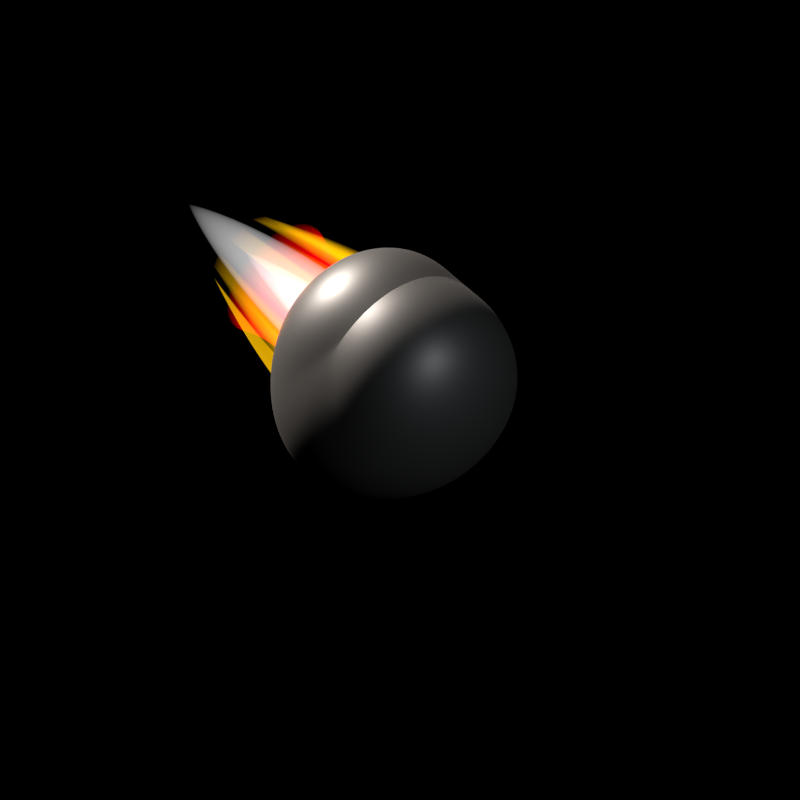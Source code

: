 # Source: Mass_Driven_Asteroid.blend  (saved by Blender 3.0.42; exported with 4.5.12 LTS)
import bpy
from mathutils import Matrix  # noqa: F401  (used for matrix-valued properties, if any)

bpy.ops.wm.read_factory_settings(use_empty=True)
scene = bpy.context.scene
scene.name = 'Scene'

# ---- collections
col_outfit_camera = bpy.data.collections.new('Outfit Camera'); scene.collection.children.link(col_outfit_camera)
col_top_camera = bpy.data.collections.new('Top Camera'); scene.collection.children.link(col_top_camera)
col_nova_camera = bpy.data.collections.new('Nova Camera'); scene.collection.children.link(col_nova_camera)
col_outfit = bpy.data.collections.new('Outfit'); scene.collection.children.link(col_outfit)

# ---- materials (node trees are filled in below, after node groups)
mat_material = bpy.data.materials.new('Material')
mat_bullet = bpy.data.materials.new('Bullet')
mat_bullet.diffuse_color = (0.2738, 0.2423, 0.2158, 1.0)
mat_inner_glow = bpy.data.materials.new('Inner Glow')
mat_red_glow_002 = bpy.data.materials.new('Red Glow.002')
mat_red_glow_002.diffuse_color = (0.5711, 0.0, 0.001518, 1.0)
mat_inner_glow_001 = bpy.data.materials.new('Inner Glow.001')
mat_red_glow_001 = bpy.data.materials.new('Red Glow.001')
mat_red_glow_001.diffuse_color = (1.0, 0.5333, 0.002125, 1.0)
mat_red_glow = bpy.data.materials.new('Red Glow')
mat_red_glow.diffuse_color = (0.9911, 0.0, 0.1119, 1.0)

# ---- node groups
ng_auto_smooth = bpy.data.node_groups.new('Auto Smooth', 'GeometryNodeTree')
_s = ng_auto_smooth.interface.new_socket(name='Geometry', in_out='OUTPUT', socket_type='NodeSocketGeometry')
_s = ng_auto_smooth.interface.new_socket(name='Geometry', in_out='INPUT', socket_type='NodeSocketGeometry')
_s = ng_auto_smooth.interface.new_socket(name='Angle', in_out='INPUT', socket_type='NodeSocketFloat')
_s.subtype = 'ANGLE'
_s.min_value = 0.0
_s.max_value = 3.142
ng_auto_smooth.is_modifier = True
_N = ng_auto_smooth.nodes; _L = ng_auto_smooth.links
n0 = _N.new('NodeGroupOutput'); n0.name = 'Group Output'; n0.location = (480, -100)
n1 = _N.new('NodeGroupInput'); n1.name = 'Group Input'; n1.location = (-420, -300)
n2 = _N.new('NodeGroupInput'); n2.name = 'Group Input.001'; n2.location = (-60, -100)
n3 = _N.new('GeometryNodeSetShadeSmooth'); n3.name = 'Set Shade Smooth'; n3.location = (120, -100)
n3.domain = 'EDGE'
n4 = _N.new('GeometryNodeSetShadeSmooth'); n4.name = 'Set Shade Smooth.001'; n4.location = (300, -100)
n5 = _N.new('GeometryNodeInputMeshEdgeAngle'); n5.name = 'Edge Angle'; n5.location = (-420, -220)
n6 = _N.new('GeometryNodeInputEdgeSmooth'); n6.name = 'Is Edge Smooth'; n6.location = (-60, -160)
n7 = _N.new('GeometryNodeInputShadeSmooth'); n7.name = 'Is Face Smooth'; n7.location = (-240, -340)
n8 = _N.new('FunctionNodeBooleanMath'); n8.name = 'Boolean Math'; n8.location = (-60, -220)
n9 = _N.new('FunctionNodeCompare'); n9.name = 'Compare'; n9.location = (-240, -180)
n9.operation = 'LESS_EQUAL'
_L.new(n5.outputs[0], n9.inputs[0])
_L.new(n4.outputs[0], n0.inputs[0])
_L.new(n1.outputs[1], n9.inputs[1])
_L.new(n9.outputs[0], n8.inputs[0])
_L.new(n7.outputs[0], n8.inputs[1])
_L.new(n2.outputs[0], n3.inputs[0])
_L.new(n6.outputs[0], n3.inputs[1])
_L.new(n3.outputs[0], n4.inputs[0])
_L.new(n8.outputs[0], n3.inputs[2])
n0.is_active_output = True

# ---- material node trees
mat_material.use_nodes = True; mat_material.node_tree.nodes.clear()
_N = mat_material.node_tree.nodes; _L = mat_material.node_tree.links
n0 = _N.new('ShaderNodeOutputMaterial'); n0.name = 'Material Output'; n0.location = (300, 300)
n1 = _N.new('ShaderNodeEmission'); n1.name = 'Emission'; n1.location = (10, 300)
n1.inputs[1].default_value = 0.5
_L.new(n1.outputs[0], n0.inputs[0])
n0.is_active_output = True
mat_bullet.use_nodes = True; mat_bullet.node_tree.nodes.clear()
_N = mat_bullet.node_tree.nodes; _L = mat_bullet.node_tree.links
n0 = _N.new('ShaderNodeOutputMaterial'); n0.name = 'Material Output'; n0.location = (300, 300)
n1 = _N.new('ShaderNodeBsdfPrincipled'); n1.name = 'Principled BSDF'; n1.location = (10, 300)
n1.distribution = 'GGX'
n1.subsurface_method = 'BURLEY'
n1.inputs[0].default_value = (0.2747, 0.2423, 0.2159, 1.0)
n1.inputs[1].default_value = 0.7
n1.inputs[3].default_value = 1.45
n1.inputs[27].default_value = (0.0, 0.0, 0.0, 1.0)
n1.inputs[28].default_value = 1.0
_L.new(n1.outputs[0], n0.inputs[0])
n0.is_active_output = True
mat_inner_glow.use_nodes = True; mat_inner_glow.node_tree.nodes.clear()
_N = mat_inner_glow.node_tree.nodes; _L = mat_inner_glow.node_tree.links
n0 = _N.new('ShaderNodeOutputMaterial'); n0.name = 'Material Output'; n0.location = (337, 300)
n1 = _N.new('ShaderNodeEmission'); n1.name = 'Emission'; n1.location = (-87, 262)
n1.inputs[1].default_value = 2.0
_L.new(n1.outputs[0], n0.inputs[1])
n0.is_active_output = True
mat_red_glow_002.use_nodes = True; mat_red_glow_002.node_tree.nodes.clear()
_N = mat_red_glow_002.node_tree.nodes; _L = mat_red_glow_002.node_tree.links
n0 = _N.new('ShaderNodeOutputMaterial'); n0.name = 'Material Output'; n0.location = (337, 300)
n1 = _N.new('ShaderNodeEmission'); n1.name = 'Emission'; n1.location = (-87, 262)
n1.inputs[0].default_value = (0.5711, 0.0, 0.001518, 1.0)
n1.inputs[1].default_value = 16.0
_L.new(n1.outputs[0], n0.inputs[1])
n0.is_active_output = True
mat_inner_glow_001.use_nodes = True; mat_inner_glow_001.node_tree.nodes.clear()
_N = mat_inner_glow_001.node_tree.nodes; _L = mat_inner_glow_001.node_tree.links
n0 = _N.new('ShaderNodeOutputMaterial'); n0.name = 'Material Output'; n0.location = (337, 300)
n1 = _N.new('ShaderNodeEmission'); n1.name = 'Emission'; n1.location = (-87, 262)
n1.inputs[1].default_value = 1.2
_L.new(n1.outputs[0], n0.inputs[1])
n0.is_active_output = True
mat_red_glow_001.use_nodes = True; mat_red_glow_001.node_tree.nodes.clear()
_N = mat_red_glow_001.node_tree.nodes; _L = mat_red_glow_001.node_tree.links
n0 = _N.new('ShaderNodeOutputMaterial'); n0.name = 'Material Output'; n0.location = (337, 300)
n1 = _N.new('ShaderNodeEmission'); n1.name = 'Emission'; n1.location = (-87, 262)
n1.inputs[0].default_value = (1.0, 0.5333, 0.002125, 1.0)
n1.inputs[1].default_value = 4.0
_L.new(n1.outputs[0], n0.inputs[1])
n0.is_active_output = True
mat_red_glow.use_nodes = True; mat_red_glow.node_tree.nodes.clear()
_N = mat_red_glow.node_tree.nodes; _L = mat_red_glow.node_tree.links
n0 = _N.new('ShaderNodeOutputMaterial'); n0.name = 'Material Output'; n0.location = (337, 300)
n1 = _N.new('ShaderNodeEmission'); n1.name = 'Emission'; n1.location = (-87, 262)
n1.inputs[0].default_value = (0.9911, 0.0, 0.1119, 1.0)
n1.inputs[1].default_value = 2.0
_L.new(n1.outputs[0], n0.inputs[1])
n0.is_active_output = True

# ---- world
world_world = bpy.data.worlds.new('World'); scene.world = world_world
world_world.color = (0.0, 0.0, 0.0)
world_world.use_sun_shadow = False
world_world.sun_shadow_jitter_overblur = 0.0
world_world.cycles.sampling_method = 'NONE'
world_world.cycles.sample_map_resolution = 256

# ---- cameras
cam_camera_002 = bpy.data.cameras.new('Camera.002')
cam_camera_002.type = 'ORTHO'
cam_camera_002.clip_end = 100.0
cam_camera_002.lens = 441.0
cam_camera_002.sensor_width = 32.0
cam_camera_002.sensor_height = 18.0
cam_camera_002.ortho_scale = 1.1
cam_camera_002.show_background_images = True
cam_camera_002.dof.focus_distance = 0.0
cam_camera_001 = bpy.data.cameras.new('Camera.001')
cam_camera_001.type = 'ORTHO'
cam_camera_001.clip_end = 100.0
cam_camera_001.lens = 170.0
cam_camera_001.sensor_width = 32.0
cam_camera_001.sensor_height = 18.0
cam_camera_001.ortho_scale = 5.0
cam_camera_001.show_composition_thirds = True
cam_camera_001.dof.focus_distance = 0.0
cam_camera_003 = bpy.data.cameras.new('Camera.003')
cam_camera_003.type = 'ORTHO'
cam_camera_003.clip_end = 100.0
cam_camera_003.lens = 170.0
cam_camera_003.sensor_width = 32.0
cam_camera_003.sensor_height = 18.0
cam_camera_003.ortho_scale = 5.0
cam_camera_003.show_composition_thirds = True
cam_camera_003.dof.focus_distance = 0.0

# ---- lights
light_lamp_002 = bpy.data.lights.new('Lamp.002', 'POINT')
light_lamp_002.transmission_factor = 0.0
light_lamp_002.cutoff_distance = 30.0
light_lamp_002.energy = 500.0
light_lamp_002.shadow_buffer_clip_start = 1.001
light_lamp_002.shadow_soft_size = 1.0
light_lamp_002.shadow_maximum_resolution = 0.006
light_lamp_002.use_absolute_resolution = True
light_lamp_002.cycles.use_multiple_importance_sampling = False
light_sun_002 = bpy.data.lights.new('Sun.002', 'SUN')
light_sun_002.transmission_factor = 0.0
light_sun_002.angle = 1.571
light_sun_002.energy = 2.5
light_sun_002.shadow_buffer_clip_start = 0.5
light_sun_002.shadow_soft_size = 1.0
light_sun_002.shadow_cascade_max_distance = 1000.0
light_sun_002.cycles.use_multiple_importance_sampling = False
light_point_001 = bpy.data.lights.new('Point.001', 'POINT')
light_point_001.color = (0.7187, 0.8527, 1.0)
light_point_001.transmission_factor = 0.0
light_point_001.energy = 2000.0
light_point_001.shadow_buffer_clip_start = 0.5
light_point_001.shadow_soft_size = 0.1
light_point_001.shadow_maximum_resolution = 0.006
light_point_001.use_absolute_resolution = True
light_point_001.cycles.use_multiple_importance_sampling = False
light_sun_001 = bpy.data.lights.new('Sun.001', 'SUN')
light_sun_001.transmission_factor = 0.0
light_sun_001.angle = 0.1993
light_sun_001.energy = 5.0
light_sun_001.shadow_buffer_clip_start = 0.5
light_sun_001.shadow_soft_size = 0.1
light_sun_001.shadow_cascade_max_distance = 1000.0
light_sun_001.cycles.use_multiple_importance_sampling = False
light_point_002 = bpy.data.lights.new('Point.002', 'POINT')
light_point_002.color = (0.7187, 0.8527, 1.0)
light_point_002.transmission_factor = 0.0
light_point_002.energy = 2000.0
light_point_002.shadow_buffer_clip_start = 0.5
light_point_002.shadow_soft_size = 0.1
light_point_002.shadow_maximum_resolution = 0.006
light_point_002.use_absolute_resolution = True
light_point_002.cycles.use_multiple_importance_sampling = False
light_sun_003 = bpy.data.lights.new('Sun.003', 'SUN')
light_sun_003.transmission_factor = 0.0
light_sun_003.angle = 0.1993
light_sun_003.energy = 5.0
light_sun_003.shadow_buffer_clip_start = 0.5
light_sun_003.shadow_soft_size = 0.1
light_sun_003.shadow_cascade_max_distance = 1000.0
light_sun_003.cycles.use_multiple_importance_sampling = False

# ---- meshes
me_rock_001 = bpy.data.meshes.new('rock.001')
me_rock_001.from_pydata([(-0.35, -0.35, -0.35), (0.35, -0.35, -0.35), (0.0, -0.35, 0.35), (-0.35, 0.35, -0.35), (0.35, 0.35, -0.35), (0.0, 0.35, 0.35), (0.0, 0.0, 0.35), (0.0, 0.0, -0.35)], [], [(0, 1, 2), (0, 7, 1), (3, 7, 0), (3, 4, 7), (1, 7, 4), (3, 5, 4), (1, 6, 2), (1, 4, 6), (4, 5, 6), (0, 2, 6), (0, 6, 3), (3, 6, 5)])
me_rock_001.polygons.foreach_set('use_smooth', [True] * 12)
me_rock_001.materials.append(mat_bullet)
me_rock_001.use_remesh_fix_poles = True
me_rock_001.use_remesh_preserve_attributes = False
me_rock_001.update()
me_mesh_001 = bpy.data.meshes.new('Mesh.001')
me_mesh_001.from_pydata([(-0.144, 0.0, 0.0), (-0.142, 0.1214, 0.0), (-0.1365, 0.1764, 0.0), (-0.128, 0.2287, 0.0), (-0.1169, 0.2779, 0.0), (-0.1039, 0.3239, 0.0), (-0.08936, 0.3663, 0.0), (-0.07386, 0.4051, 0.0), (-0.05792, 0.4398, 0.0), (-0.04204, 0.4703, 0.0), (-0.02675, 0.4963, 0.0), (-0.01256, 0.5176, 0.0), (-0.1412, 0.0, 0.02809), (-0.1393, 0.1214, 0.02771), (-0.1339, 0.1764, 0.02664), (-0.1255, 0.2287, 0.02497), (-0.1147, 0.2779, 0.02282), (-0.1019, 0.3239, 0.02027), (-0.08765, 0.3663, 0.01743), (-0.07244, 0.4051, 0.01441), (-0.0568, 0.4398, 0.0113), (-0.04123, 0.4703, 0.008202), (-0.02624, 0.4963, 0.005219), (-0.01232, 0.5176, 0.002451), (-0.133, 0.0, 0.0551), (-0.1312, 0.1214, 0.05435), (-0.1261, 0.1764, 0.05225), (-0.1183, 0.2287, 0.04898), (-0.108, 0.2779, 0.04475), (-0.09599, 0.3239, 0.03976), (-0.08256, 0.3663, 0.0342), (-0.06824, 0.4051, 0.02827), (-0.05351, 0.4398, 0.02216), (-0.03884, 0.4703, 0.01609), (-0.02471, 0.4963, 0.01024), (-0.01161, 0.5176, 0.004808), (-0.1197, 0.0, 0.07999), (-0.1181, 0.1214, 0.07891), (-0.1135, 0.1764, 0.07585), (-0.1064, 0.2287, 0.07111), (-0.09724, 0.2779, 0.06497), (-0.08639, 0.3239, 0.05772), (-0.0743, 0.3663, 0.04965), (-0.06142, 0.4051, 0.04104), (-0.04816, 0.4398, 0.03218), (-0.03495, 0.4703, 0.02336), (-0.02224, 0.4963, 0.01486), (-0.01045, 0.5176, 0.00698), (-0.1018, 0.0, 0.1018), (-0.1004, 0.1214, 0.1004), (-0.09654, 0.1764, 0.09654), (-0.09051, 0.2287, 0.09051), (-0.08269, 0.2779, 0.08269), (-0.07347, 0.3239, 0.07347), (-0.06319, 0.3663, 0.06319), (-0.05223, 0.4051, 0.05223), (-0.04095, 0.4398, 0.04095), (-0.02973, 0.4703, 0.02973), (-0.01891, 0.4963, 0.01891), (-0.008884, 0.5176, 0.008884), (-0.07999, 0.0, 0.1197), (-0.07891, 0.1214, 0.1181), (-0.07585, 0.1764, 0.1135), (-0.07111, 0.2287, 0.1064), (-0.06497, 0.2779, 0.09724), (-0.05772, 0.3239, 0.08639), (-0.04965, 0.3663, 0.0743), (-0.04104, 0.4051, 0.06142), (-0.03218, 0.4398, 0.04816), (-0.02336, 0.4703, 0.03495), (-0.01486, 0.4963, 0.02224), (-0.00698, 0.5176, 0.01045), (-0.0551, 0.0, 0.133), (-0.05435, 0.1214, 0.1312), (-0.05225, 0.1764, 0.1261), (-0.04898, 0.2287, 0.1183), (-0.04475, 0.2779, 0.108), (-0.03976, 0.3239, 0.09599), (-0.0342, 0.3663, 0.08256), (-0.02827, 0.4051, 0.06824), (-0.02216, 0.4398, 0.05351), (-0.01609, 0.4703, 0.03884), (-0.01024, 0.4963, 0.02471), (-0.004808, 0.5176, 0.01161), (-0.02809, 0.0, 0.1412), (-0.02771, 0.1214, 0.1393), (-0.02664, 0.1764, 0.1339), (-0.02497, 0.2287, 0.1255), (-0.02282, 0.2779, 0.1147), (-0.02027, 0.3239, 0.1019), (-0.01743, 0.3663, 0.08765), (-0.01441, 0.4051, 0.07244), (-0.0113, 0.4398, 0.0568), (-0.008202, 0.4703, 0.04123), (-0.005219, 0.4963, 0.02624), (-0.002451, 0.5176, 0.01232), (-7.637e-08, 0.5339, 0.0), (0.0, 0.0, 0.144), (-2.049e-08, 0.1214, 0.142), (-1.304e-08, 0.1764, 0.1365), (-2.421e-08, 0.2287, 0.128), (-2.98e-08, 0.2779, 0.1169), (-4.47e-08, 0.3239, 0.1039), (-3.539e-08, 0.3663, 0.08936), (-5.495e-08, 0.4051, 0.07386), (-5.309e-08, 0.4398, 0.05792), (-6.706e-08, 0.4703, 0.04204), (-6.752e-08, 0.4963, 0.02675), (-7.404e-08, 0.5176, 0.01256)], [], [(5, 17, 18, 6), (2, 14, 15, 3), (9, 21, 22, 10), (6, 18, 19, 7), (3, 15, 16, 4), (10, 22, 23, 11), (0, 12, 13, 1), (7, 19, 20, 8), (4, 16, 17, 5), (11, 23, 96), (1, 13, 14, 2), (8, 20, 21, 9), (22, 34, 35, 23), (12, 24, 25, 13), (19, 31, 32, 20), (16, 28, 29, 17), (23, 35, 96), (13, 25, 26, 14), (20, 32, 33, 21), (17, 29, 30, 18), (14, 26, 27, 15), (21, 33, 34, 22), (18, 30, 31, 19), (15, 27, 28, 16), (26, 38, 39, 27), (33, 45, 46, 34), (30, 42, 43, 31), (27, 39, 40, 28), (34, 46, 47, 35), (24, 36, 37, 25), (31, 43, 44, 32), (28, 40, 41, 29), (35, 47, 96), (25, 37, 38, 26), (32, 44, 45, 33), (29, 41, 42, 30), (47, 59, 96), (37, 49, 50, 38), (44, 56, 57, 45), (41, 53, 54, 42), (38, 50, 51, 39), (45, 57, 58, 46), (42, 54, 55, 43), (39, 51, 52, 40), (46, 58, 59, 47), (36, 48, 49, 37), (43, 55, 56, 44), (40, 52, 53, 41), (51, 63, 64, 52), (58, 70, 71, 59), (48, 60, 61, 49), (55, 67, 68, 56), (52, 64, 65, 53), (59, 71, 96), (49, 61, 62, 50), (56, 68, 69, 57), (53, 65, 66, 54), (50, 62, 63, 51), (57, 69, 70, 58), (54, 66, 67, 55), (62, 74, 75, 63), (69, 81, 82, 70), (66, 78, 79, 67), (63, 75, 76, 64), (70, 82, 83, 71), (60, 72, 73, 61), (67, 79, 80, 68), (64, 76, 77, 65), (71, 83, 96), (61, 73, 74, 62), (68, 80, 81, 69), (65, 77, 78, 66), (76, 88, 89, 77), (83, 95, 96), (73, 85, 86, 74), (80, 92, 93, 81), (77, 89, 90, 78), (74, 86, 87, 75), (81, 93, 94, 82), (78, 90, 91, 79), (75, 87, 88, 76), (82, 94, 95, 83), (72, 84, 85, 73), (79, 91, 92, 80), (87, 100, 101, 88), (94, 107, 108, 95), (84, 97, 98, 85), (91, 104, 105, 92), (88, 101, 102, 89), (95, 108, 96), (85, 98, 99, 86), (92, 105, 106, 93), (89, 102, 103, 90), (86, 99, 100, 87), (93, 106, 107, 94), (90, 103, 104, 91)])
me_mesh_001.polygons.foreach_set('use_smooth', [True] * 96)
me_mesh_001.materials.append(mat_inner_glow)
me_mesh_001.use_remesh_fix_poles = True
me_mesh_001.use_remesh_preserve_attributes = False
me_mesh_001.update()
me_mesh_006 = bpy.data.meshes.new('Mesh.006')
me_mesh_006.from_pydata([(-0.2726, 1.487, 0.05421), (-0.2779, 1.487, 0.0), (-0.2452, 1.409, 0.0), (-0.2209, 1.329, 0.0), (-0.2042, 1.248, 0.0), (-0.1941, 1.167, 0.0), (-0.1896, 1.086, 0.0), (-0.1898, 1.004, 0.0), (-0.1937, 0.9239, 0.0), (-0.2005, 0.8446, 0.0), (-0.2092, 0.7671, 0.0), (-0.2187, 0.6918, 0.0), (-0.2283, 0.6191, 0.0), (-0.2369, 0.5495, 0.0), (-0.2437, 0.4835, 0.0), (-0.2476, 0.4216, 0.0), (-0.2477, 0.3642, 0.0), (-0.2431, 0.3118, 0.0), (-0.2329, 0.2648, 0.0), (-0.2161, 0.2238, 0.0), (-0.1917, 0.1892, 0.0), (-0.1588, 0.1615, 0.0), (-0.1166, 0.1411, 0.0), (-0.06394, 0.1285, 0.0), (-0.32, 1.563, 0.0), (-0.2969, 1.477, 0.0), (-0.2807, 1.39, 0.0), (-0.2707, 1.302, 0.0), (-0.266, 1.213, 0.0), (-0.2658, 1.124, 0.0), (-0.2692, 1.034, 0.0), (-0.2754, 0.9457, 0.0), (-0.2836, 0.8582, 0.0), (-0.2929, 0.7722, 0.0), (-0.3025, 0.6884, 0.0), (-0.3116, 0.6071, 0.0), (-0.3193, 0.5288, 0.0), (-0.3248, 0.454, 0.0), (-0.3272, 0.3832, 0.0), (-0.3258, 0.3168, 0.0), (-0.3196, 0.2555, 0.0), (-0.3079, 0.1995, 0.0), (-0.2898, 0.1495, 0.0), (-0.2644, 0.1058, 0.0), (-0.231, 0.06898, 0.0), (-0.1887, 0.03952, 0.0), (-0.1367, 0.01788, 0.0), (-0.07403, 0.004551, 0.0), (0.0, 0.0, 0.0), (-0.2405, 1.409, 0.04783), (-0.2167, 1.329, 0.0431), (-0.2003, 1.248, 0.03984), (-0.1903, 1.167, 0.03786), (-0.1859, 1.086, 0.03698), (-0.1861, 1.004, 0.03702), (-0.19, 0.9239, 0.0378), (-0.1967, 0.8446, 0.03912), (-0.2051, 0.7671, 0.0408), (-0.2145, 0.6918, 0.04267), (-0.2239, 0.6191, 0.04454), (-0.2324, 0.5495, 0.04623), (-0.239, 0.4835, 0.04754), (-0.2428, 0.4216, 0.0483), (-0.243, 0.3642, 0.04833), (-0.2385, 0.3118, 0.04743), (-0.2284, 0.2648, 0.04544), (-0.2119, 0.2238, 0.04215), (-0.188, 0.1892, 0.0374), (-0.1558, 0.1615, 0.03099), (-0.1143, 0.1411, 0.02274), (-0.06271, 0.1285, 0.01247), (-0.3139, 1.563, 0.06243), (-0.2912, 1.477, 0.05791), (-0.2753, 1.39, 0.05476), (-0.2655, 1.302, 0.05281), (-0.2609, 1.213, 0.05189), (-0.2606, 1.124, 0.05185), (-0.264, 1.034, 0.05251), (-0.2701, 0.9457, 0.05373), (-0.2781, 0.8582, 0.05532), (-0.2873, 0.7722, 0.05714), (-0.2967, 0.6884, 0.05902), (-0.3056, 0.6071, 0.06079), (-0.3132, 0.5288, 0.06229), (-0.3185, 0.454, 0.06336), (-0.3209, 0.3832, 0.06384), (-0.3195, 0.3168, 0.06356), (-0.3135, 0.2555, 0.06235), (-0.302, 0.1995, 0.06007), (-0.2842, 0.1495, 0.05653), (-0.2594, 0.1058, 0.05159), (-0.2266, 0.06898, 0.04507), (-0.1851, 0.03952, 0.03682), (-0.134, 0.01788, 0.02666), (-0.07261, 0.004551, 0.01444), (-0.2567, 1.487, 0.1063), (-0.2265, 1.409, 0.09383), (-0.2041, 1.329, 0.08455), (-0.1887, 1.248, 0.07815), (-0.1793, 1.167, 0.07427), (-0.1751, 1.086, 0.07255), (-0.1753, 1.004, 0.07262), (-0.179, 0.9239, 0.07414), (-0.1852, 0.8446, 0.07673), (-0.1932, 0.7671, 0.08004), (-0.2021, 0.6918, 0.08371), (-0.2109, 0.6191, 0.08737), (-0.2189, 0.5495, 0.09067), (-0.2251, 0.4835, 0.09325), (-0.2287, 0.4216, 0.09475), (-0.2289, 0.3642, 0.0948), (-0.2246, 0.3118, 0.09304), (-0.2152, 0.2648, 0.08913), (-0.1996, 0.2238, 0.08268), (-0.1771, 0.1892, 0.07336), (-0.1468, 0.1615, 0.06079), (-0.1077, 0.1411, 0.04461), (-0.05907, 0.1285, 0.02447), (-0.2957, 1.563, 0.1225), (-0.2743, 1.477, 0.1136), (-0.2593, 1.39, 0.1074), (-0.2501, 1.302, 0.1036), (-0.2457, 1.213, 0.1018), (-0.2455, 1.124, 0.1017), (-0.2487, 1.034, 0.103), (-0.2544, 0.9457, 0.1054), (-0.262, 0.8582, 0.1085), (-0.2706, 0.7722, 0.1121), (-0.2795, 0.6884, 0.1158), (-0.2879, 0.6071, 0.1192), (-0.295, 0.5288, 0.1222), (-0.3001, 0.454, 0.1243), (-0.3023, 0.3832, 0.1252), (-0.301, 0.3168, 0.1247), (-0.2953, 0.2555, 0.1223), (-0.2845, 0.1995, 0.1178), (-0.2677, 0.1495, 0.1109), (-0.2443, 0.1058, 0.1012), (-0.2134, 0.06898, 0.08841), (-0.1743, 0.03952, 0.07222), (-0.1263, 0.01788, 0.0523), (-0.0684, 0.004551, 0.02833), (-0.2311, 1.487, 0.1544), (-0.2039, 1.409, 0.1362), (-0.1837, 1.329, 0.1227), (-0.1698, 1.248, 0.1135), (-0.1614, 1.167, 0.1078), (-0.1576, 1.086, 0.1053), (-0.1578, 1.004, 0.1054), (-0.1611, 0.9239, 0.1076), (-0.1667, 0.8446, 0.1114), (-0.1739, 0.7671, 0.1162), (-0.1819, 0.6918, 0.1215), (-0.1898, 0.6191, 0.1268), (-0.197, 0.5495, 0.1316), (-0.2026, 0.4835, 0.1354), (-0.2059, 0.4216, 0.1376), (-0.206, 0.3642, 0.1376), (-0.2022, 0.3118, 0.1351), (-0.1936, 0.2648, 0.1294), (-0.1797, 0.2238, 0.12), (-0.1594, 0.1892, 0.1065), (-0.1321, 0.1615, 0.08825), (-0.09693, 0.1411, 0.06476), (-0.05316, 0.1285, 0.03552), (-0.2661, 1.563, 0.1778), (-0.2468, 1.477, 0.1649), (-0.2334, 1.39, 0.1559), (-0.2251, 1.302, 0.1504), (-0.2212, 1.213, 0.1478), (-0.221, 1.124, 0.1476), (-0.2238, 1.034, 0.1495), (-0.229, 0.9457, 0.153), (-0.2358, 0.8582, 0.1575), (-0.2435, 0.7722, 0.1627), (-0.2515, 0.6884, 0.1681), (-0.2591, 0.6071, 0.1731), (-0.2655, 0.5288, 0.1774), (-0.27, 0.454, 0.1804), (-0.2721, 0.3832, 0.1818), (-0.2709, 0.3168, 0.181), (-0.2657, 0.2555, 0.1776), (-0.256, 0.1995, 0.1711), (-0.2409, 0.1495, 0.161), (-0.2199, 0.1058, 0.1469), (-0.1921, 0.06898, 0.1283), (-0.1569, 0.03952, 0.1048), (-0.1136, 0.01788, 0.07592), (-0.06156, 0.004551, 0.04113), (-0.1965, 1.487, 0.1965), (-0.1734, 1.409, 0.1734), (-0.1562, 1.329, 0.1562), (-0.1444, 1.248, 0.1444), (-0.1372, 1.167, 0.1372), (-0.1341, 1.086, 0.1341), (-0.1342, 1.004, 0.1342), (-0.137, 0.9239, 0.137), (-0.1418, 0.8446, 0.1418), (-0.1479, 0.7671, 0.1479), (-0.1547, 0.6918, 0.1547), (-0.1614, 0.6191, 0.1614), (-0.1675, 0.5495, 0.1675), (-0.1723, 0.4835, 0.1723), (-0.1751, 0.4216, 0.1751), (-0.1752, 0.3642, 0.1752), (-0.1719, 0.3118, 0.1719), (-0.1647, 0.2648, 0.1647), (-0.1528, 0.2238, 0.1528), (-0.1355, 0.1892, 0.1355), (-0.1123, 0.1615, 0.1123), (-0.08243, 0.1411, 0.08243), (-0.04521, 0.1285, 0.04521), (-0.2263, 1.563, 0.2263), (-0.2099, 1.477, 0.2099), (-0.1985, 1.39, 0.1985), (-0.1914, 1.302, 0.1914), (-0.1881, 1.213, 0.1881), (-0.1879, 1.124, 0.1879), (-0.1903, 1.034, 0.1903), (-0.1947, 0.9457, 0.1947), (-0.2005, 0.8582, 0.2005), (-0.2071, 0.7722, 0.2071), (-0.2139, 0.6884, 0.2139), (-0.2203, 0.6071, 0.2203), (-0.2258, 0.5288, 0.2258), (-0.2297, 0.454, 0.2297), (-0.2314, 0.3832, 0.2314), (-0.2304, 0.3168, 0.2304), (-0.226, 0.2555, 0.226), (-0.2177, 0.1995, 0.2177), (-0.2049, 0.1495, 0.2049), (-0.187, 0.1058, 0.187), (-0.1634, 0.06898, 0.1634), (-0.1334, 0.03952, 0.1334), (-0.09663, 0.01788, 0.09663), (-0.05235, 0.004551, 0.05235), (-0.1544, 1.487, 0.2311), (-0.1362, 1.409, 0.2039), (-0.1227, 1.329, 0.1837), (-0.1135, 1.248, 0.1698), (-0.1078, 1.167, 0.1614), (-0.1053, 1.086, 0.1576), (-0.1054, 1.004, 0.1578), (-0.1076, 0.9239, 0.1611), (-0.1114, 0.8446, 0.1667), (-0.1162, 0.7671, 0.1739), (-0.1215, 0.6918, 0.1819), (-0.1268, 0.6191, 0.1898), (-0.1316, 0.5495, 0.197), (-0.1354, 0.4835, 0.2026), (-0.1376, 0.4216, 0.2059), (-0.1376, 0.3642, 0.206), (-0.1351, 0.3118, 0.2022), (-0.1294, 0.2648, 0.1936), (-0.12, 0.2238, 0.1797), (-0.1065, 0.1892, 0.1594), (-0.08825, 0.1615, 0.1321), (-0.06476, 0.1411, 0.09693), (-0.03552, 0.1285, 0.05316), (-0.1778, 1.563, 0.2661), (-0.1649, 1.477, 0.2468), (-0.1559, 1.39, 0.2334), (-0.1504, 1.302, 0.2251), (-0.1478, 1.213, 0.2212), (-0.1476, 1.124, 0.221), (-0.1495, 1.034, 0.2238), (-0.153, 0.9457, 0.229), (-0.1575, 0.8582, 0.2358), (-0.1627, 0.7722, 0.2435), (-0.1681, 0.6884, 0.2515), (-0.1731, 0.6071, 0.2591), (-0.1774, 0.5288, 0.2655), (-0.1804, 0.454, 0.27), (-0.1818, 0.3832, 0.2721), (-0.181, 0.3168, 0.2709), (-0.1776, 0.2555, 0.2657), (-0.1711, 0.1995, 0.256), (-0.161, 0.1495, 0.2409), (-0.1469, 0.1058, 0.2199), (-0.1283, 0.06898, 0.1921), (-0.1048, 0.03952, 0.1569), (-0.07592, 0.01788, 0.1136), (-0.04113, 0.004551, 0.06156), (-0.1063, 1.487, 0.2567), (-0.09383, 1.409, 0.2265), (-0.08455, 1.329, 0.2041), (-0.07815, 1.248, 0.1887), (-0.07427, 1.167, 0.1793), (-0.07255, 1.086, 0.1751), (-0.07262, 1.004, 0.1753), (-0.07414, 0.9239, 0.179), (-0.07673, 0.8446, 0.1852), (-0.08004, 0.7671, 0.1932), (-0.08371, 0.6918, 0.2021), (-0.08737, 0.6191, 0.2109), (-0.09067, 0.5495, 0.2189), (-0.09325, 0.4835, 0.2251), (-0.09475, 0.4216, 0.2287), (-0.0948, 0.3642, 0.2289), (-0.09304, 0.3118, 0.2246), (-0.08913, 0.2648, 0.2152), (-0.08268, 0.2238, 0.1996), (-0.07336, 0.1892, 0.1771), (-0.06079, 0.1615, 0.1468), (-0.04461, 0.1411, 0.1077), (-0.02447, 0.1285, 0.05907), (-0.1225, 1.563, 0.2957), (-0.1136, 1.477, 0.2743), (-0.1074, 1.39, 0.2593), (-0.1036, 1.302, 0.2501), (-0.1018, 1.213, 0.2457), (-0.1017, 1.124, 0.2455), (-0.103, 1.034, 0.2487), (-0.1054, 0.9457, 0.2544), (-0.1085, 0.8582, 0.262), (-0.1121, 0.7722, 0.2706), (-0.1158, 0.6884, 0.2795), (-0.1192, 0.6071, 0.2879), (-0.1222, 0.5288, 0.295), (-0.1243, 0.454, 0.3001), (-0.1252, 0.3832, 0.3023), (-0.1247, 0.3168, 0.301), (-0.1223, 0.2555, 0.2953), (-0.1178, 0.1995, 0.2845), (-0.1109, 0.1495, 0.2677), (-0.1012, 0.1058, 0.2443), (-0.08841, 0.06898, 0.2134), (-0.07222, 0.03952, 0.1743), (-0.0523, 0.01788, 0.1263), (-0.02833, 0.004551, 0.0684), (-0.05421, 1.487, 0.2726), (-0.04783, 1.409, 0.2405), (-0.0431, 1.329, 0.2167), (-0.03984, 1.248, 0.2003), (-0.03786, 1.167, 0.1903), (-0.03698, 1.086, 0.1859), (-0.03702, 1.004, 0.1861), (-0.0378, 0.9239, 0.19), (-0.03912, 0.8446, 0.1967), (-0.0408, 0.7671, 0.2051), (-0.04267, 0.6918, 0.2145), (-0.04454, 0.6191, 0.2239), (-0.04623, 0.5495, 0.2324), (-0.04754, 0.4835, 0.239), (-0.0483, 0.4216, 0.2428), (-0.04833, 0.3642, 0.243), (-0.04743, 0.3118, 0.2385), (-0.04544, 0.2648, 0.2284), (-0.04215, 0.2238, 0.2119), (-0.0374, 0.1892, 0.188), (-0.03099, 0.1615, 0.1558), (-0.02274, 0.1411, 0.1143), (-0.01247, 0.1285, 0.06271), (2.903e-07, 0.1242, 2.876e-07), (-0.06243, 1.563, 0.3139), (-0.05791, 1.477, 0.2912), (-0.05476, 1.39, 0.2753), (-0.05281, 1.302, 0.2655), (-0.05189, 1.213, 0.2609), (-0.05185, 1.124, 0.2606), (-0.05251, 1.034, 0.264), (-0.05373, 0.9457, 0.2701), (-0.05532, 0.8582, 0.2781), (-0.05714, 0.7722, 0.2873), (-0.05902, 0.6884, 0.2967), (-0.06079, 0.6071, 0.3056), (-0.06229, 0.5288, 0.3132), (-0.06336, 0.454, 0.3185), (-0.06384, 0.3832, 0.3209), (-0.06356, 0.3168, 0.3195), (-0.06235, 0.2555, 0.3135), (-0.06007, 0.1995, 0.302), (-0.05653, 0.1495, 0.2842), (-0.05159, 0.1058, 0.2594), (-0.04507, 0.06898, 0.2266), (-0.03681, 0.03952, 0.1851), (-0.02666, 0.01788, 0.134), (-0.01444, 0.004551, 0.07261), (1.863e-07, 1.487, 0.2779), (1.565e-07, 1.409, 0.2452), (1.863e-07, 1.329, 0.2209), (2.049e-07, 1.248, 0.2042), (2.235e-07, 1.167, 0.1941), (2.161e-07, 1.086, 0.1896), (2.384e-07, 1.004, 0.1898), (2.459e-07, 0.9239, 0.1937), (2.421e-07, 0.8446, 0.2005), (2.794e-07, 0.7671, 0.2092), (2.496e-07, 0.6918, 0.2187), (2.868e-07, 0.6191, 0.2283), (2.831e-07, 0.5495, 0.2369), (3.166e-07, 0.4835, 0.2437), (3.129e-07, 0.4216, 0.2476), (3.166e-07, 0.3642, 0.2477), (2.98e-07, 0.3118, 0.2431), (2.98e-07, 0.2648, 0.2329), (3.353e-07, 0.2238, 0.2161), (3.39e-07, 0.1892, 0.1917), (3.446e-07, 0.1615, 0.1588), (3.669e-07, 0.1411, 0.1166), (3.539e-07, 0.1285, 0.06394), (1.863e-07, 1.563, 0.32), (1.602e-07, 1.477, 0.2969), (1.714e-07, 1.39, 0.2807), (1.937e-07, 1.302, 0.2707), (2.459e-07, 1.213, 0.266), (2.31e-07, 1.124, 0.2658), (2.235e-07, 1.034, 0.2692), (2.31e-07, 0.9457, 0.2754), (2.682e-07, 0.8582, 0.2836), (2.645e-07, 0.7722, 0.2929), (2.347e-07, 0.6884, 0.3025), (3.241e-07, 0.6071, 0.3116), (3.241e-07, 0.5288, 0.3193), (3.502e-07, 0.454, 0.3248), (3.129e-07, 0.3832, 0.3272), (3.204e-07, 0.3168, 0.3258), (3.502e-07, 0.2555, 0.3196), (3.576e-07, 0.1995, 0.3079), (3.39e-07, 0.1495, 0.2898), (3.539e-07, 0.1058, 0.2644), (3.874e-07, 0.06898, 0.231), (3.837e-07, 0.03952, 0.1887), (3.651e-07, 0.01788, 0.1367), (3.781e-07, 0.004551, 0.07403)], [], [(32, 33, 80, 79), (19, 66, 67, 20), (46, 47, 94, 93), (6, 53, 54, 7), (33, 34, 81, 80), (20, 67, 68, 21), (47, 48, 94), (7, 54, 55, 8), (34, 35, 82, 81), (21, 68, 69, 22), (24, 71, 0, 1), (8, 55, 56, 9), (35, 36, 83, 82), (22, 69, 70, 23), (9, 56, 57, 10), (36, 37, 84, 83), (23, 70, 353), (10, 57, 58, 11), (37, 38, 85, 84), (24, 25, 72, 71), (11, 58, 59, 12), (38, 39, 86, 85), (25, 26, 73, 72), (12, 59, 60, 13), (39, 40, 87, 86), (26, 27, 74, 73), (13, 60, 61, 14), (40, 41, 88, 87), (27, 28, 75, 74), (14, 61, 62, 15), (41, 42, 89, 88), (1, 0, 49, 2), (28, 29, 76, 75), (15, 62, 63, 16), (42, 43, 90, 89), (2, 49, 50, 3), (29, 30, 77, 76), (16, 63, 64, 17), (43, 44, 91, 90), (3, 50, 51, 4), (30, 31, 78, 77), (17, 64, 65, 18), (44, 45, 92, 91), (4, 51, 52, 5), (31, 32, 79, 78), (18, 65, 66, 19), (45, 46, 93, 92), (5, 52, 53, 6), (59, 106, 107, 60), (86, 87, 134, 133), (73, 74, 121, 120), (60, 107, 108, 61), (87, 88, 135, 134), (74, 75, 122, 121), (61, 108, 109, 62), (88, 89, 136, 135), (75, 76, 123, 122), (62, 109, 110, 63), (89, 90, 137, 136), (49, 96, 97, 50), (76, 77, 124, 123), (63, 110, 111, 64), (90, 91, 138, 137), (50, 97, 98, 51), (77, 78, 125, 124), (64, 111, 112, 65), (91, 92, 139, 138), (51, 98, 99, 52), (78, 79, 126, 125), (65, 112, 113, 66), (92, 93, 140, 139), (52, 99, 100, 53), (79, 80, 127, 126), (66, 113, 114, 67), (93, 94, 141, 140), (53, 100, 101, 54), (80, 81, 128, 127), (67, 114, 115, 68), (0, 95, 96, 49), (94, 48, 141), (54, 101, 102, 55), (81, 82, 129, 128), (68, 115, 116, 69), (71, 118, 95, 0), (55, 102, 103, 56), (82, 83, 130, 129), (69, 116, 117, 70), (56, 103, 104, 57), (83, 84, 131, 130), (70, 117, 353), (57, 104, 105, 58), (84, 85, 132, 131), (71, 72, 119, 118), (58, 105, 106, 59), (85, 86, 133, 132), (72, 73, 120, 119), (116, 163, 164, 117), (103, 150, 151, 104), (130, 131, 178, 177), (117, 164, 353), (104, 151, 152, 105), (131, 132, 179, 178), (118, 119, 166, 165), (105, 152, 153, 106), (132, 133, 180, 179), (119, 120, 167, 166), (106, 153, 154, 107), (133, 134, 181, 180), (120, 121, 168, 167), (107, 154, 155, 108), (134, 135, 182, 181), (121, 122, 169, 168), (108, 155, 156, 109), (135, 136, 183, 182), (95, 142, 143, 96), (122, 123, 170, 169), (109, 156, 157, 110), (136, 137, 184, 183), (96, 143, 144, 97), (123, 124, 171, 170), (110, 157, 158, 111), (137, 138, 185, 184), (97, 144, 145, 98), (124, 125, 172, 171), (111, 158, 159, 112), (138, 139, 186, 185), (98, 145, 146, 99), (125, 126, 173, 172), (112, 159, 160, 113), (139, 140, 187, 186), (99, 146, 147, 100), (126, 127, 174, 173), (113, 160, 161, 114), (140, 141, 188, 187), (100, 147, 148, 101), (127, 128, 175, 174), (114, 161, 162, 115), (141, 48, 188), (101, 148, 149, 102), (128, 129, 176, 175), (115, 162, 163, 116), (118, 165, 142, 95), (102, 149, 150, 103), (129, 130, 177, 176), (160, 207, 208, 161), (187, 188, 235, 234), (147, 194, 195, 148), (174, 175, 222, 221), (161, 208, 209, 162), (188, 48, 235), (148, 195, 196, 149), (175, 176, 223, 222), (162, 209, 210, 163), (165, 212, 189, 142), (149, 196, 197, 150), (176, 177, 224, 223), (163, 210, 211, 164), (150, 197, 198, 151), (177, 178, 225, 224), (164, 211, 353), (151, 198, 199, 152), (178, 179, 226, 225), (165, 166, 213, 212), (152, 199, 200, 153), (179, 180, 227, 226), (166, 167, 214, 213), (153, 200, 201, 154), (180, 181, 228, 227), (167, 168, 215, 214), (154, 201, 202, 155), (181, 182, 229, 228), (168, 169, 216, 215), (155, 202, 203, 156), (182, 183, 230, 229), (142, 189, 190, 143), (169, 170, 217, 216), (156, 203, 204, 157), (183, 184, 231, 230), (143, 190, 191, 144), (170, 171, 218, 217), (157, 204, 205, 158), (184, 185, 232, 231), (144, 191, 192, 145), (171, 172, 219, 218), (158, 205, 206, 159), (185, 186, 233, 232), (145, 192, 193, 146), (172, 173, 220, 219), (159, 206, 207, 160), (186, 187, 234, 233), (146, 193, 194, 147), (173, 174, 221, 220), (217, 218, 265, 264), (204, 251, 252, 205), (231, 232, 279, 278), (191, 238, 239, 192), (218, 219, 266, 265), (205, 252, 253, 206), (232, 233, 280, 279), (192, 239, 240, 193), (219, 220, 267, 266), (206, 253, 254, 207), (233, 234, 281, 280), (193, 240, 241, 194), (220, 221, 268, 267), (207, 254, 255, 208), (234, 235, 282, 281), (194, 241, 242, 195), (221, 222, 269, 268), (208, 255, 256, 209), (235, 48, 282), (195, 242, 243, 196), (222, 223, 270, 269), (209, 256, 257, 210), (212, 259, 236, 189), (196, 243, 244, 197), (223, 224, 271, 270), (210, 257, 258, 211), (197, 244, 245, 198), (224, 225, 272, 271), (211, 258, 353), (198, 245, 246, 199), (225, 226, 273, 272), (212, 213, 260, 259), (199, 246, 247, 200), (226, 227, 274, 273), (213, 214, 261, 260), (200, 247, 248, 201), (227, 228, 275, 274), (214, 215, 262, 261), (201, 248, 249, 202), (228, 229, 276, 275), (215, 216, 263, 262), (202, 249, 250, 203), (229, 230, 277, 276), (189, 236, 237, 190), (216, 217, 264, 263), (203, 250, 251, 204), (230, 231, 278, 277), (190, 237, 238, 191), (261, 262, 309, 308), (248, 295, 296, 249), (275, 276, 323, 322), (262, 263, 310, 309), (249, 296, 297, 250), (276, 277, 324, 323), (236, 283, 284, 237), (263, 264, 311, 310), (250, 297, 298, 251), (277, 278, 325, 324), (237, 284, 285, 238), (264, 265, 312, 311), (251, 298, 299, 252), (278, 279, 326, 325), (238, 285, 286, 239), (265, 266, 313, 312), (252, 299, 300, 253), (279, 280, 327, 326), (239, 286, 287, 240), (266, 267, 314, 313), (253, 300, 301, 254), (280, 281, 328, 327), (240, 287, 288, 241), (267, 268, 315, 314), (254, 301, 302, 255), (281, 282, 329, 328), (241, 288, 289, 242), (268, 269, 316, 315), (255, 302, 303, 256), (282, 48, 329), (242, 289, 290, 243), (269, 270, 317, 316), (256, 303, 304, 257), (259, 306, 283, 236), (243, 290, 291, 244), (270, 271, 318, 317), (257, 304, 305, 258), (244, 291, 292, 245), (271, 272, 319, 318), (258, 305, 353), (245, 292, 293, 246), (272, 273, 320, 319), (259, 260, 307, 306), (246, 293, 294, 247), (273, 274, 321, 320), (260, 261, 308, 307), (247, 294, 295, 248), (274, 275, 322, 321), (318, 319, 367, 366), (305, 352, 353), (292, 339, 340, 293), (319, 320, 368, 367), (306, 307, 355, 354), (293, 340, 341, 294), (320, 321, 369, 368), (307, 308, 356, 355), (294, 341, 342, 295), (321, 322, 370, 369), (308, 309, 357, 356), (295, 342, 343, 296), (322, 323, 371, 370), (309, 310, 358, 357), (296, 343, 344, 297), (323, 324, 372, 371), (283, 330, 331, 284), (310, 311, 359, 358), (297, 344, 345, 298), (324, 325, 373, 372), (284, 331, 332, 285), (311, 312, 360, 359), (298, 345, 346, 299), (325, 326, 374, 373), (285, 332, 333, 286), (312, 313, 361, 360), (299, 346, 347, 300), (326, 327, 375, 374), (286, 333, 334, 287), (313, 314, 362, 361), (300, 347, 348, 301), (327, 328, 376, 375), (287, 334, 335, 288), (314, 315, 363, 362), (301, 348, 349, 302), (328, 329, 377, 376), (288, 335, 336, 289), (315, 316, 364, 363), (302, 349, 350, 303), (329, 48, 377), (289, 336, 337, 290), (316, 317, 365, 364), (303, 350, 351, 304), (306, 354, 330, 283), (290, 337, 338, 291), (317, 318, 366, 365), (304, 351, 352, 305), (291, 338, 339, 292), (335, 383, 384, 336), (363, 364, 411, 410), (349, 397, 398, 350), (377, 48, 424), (336, 384, 385, 337), (364, 365, 412, 411), (350, 398, 399, 351), (354, 401, 378, 330), (337, 385, 386, 338), (365, 366, 413, 412), (351, 399, 400, 352), (338, 386, 387, 339), (366, 367, 414, 413), (352, 400, 353), (339, 387, 388, 340), (367, 368, 415, 414), (354, 355, 402, 401), (340, 388, 389, 341), (368, 369, 416, 415), (355, 356, 403, 402), (341, 389, 390, 342), (369, 370, 417, 416), (356, 357, 404, 403), (342, 390, 391, 343), (370, 371, 418, 417), (357, 358, 405, 404), (343, 391, 392, 344), (371, 372, 419, 418), (330, 378, 379, 331), (358, 359, 406, 405), (344, 392, 393, 345), (372, 373, 420, 419), (331, 379, 380, 332), (359, 360, 407, 406), (345, 393, 394, 346), (373, 374, 421, 420), (332, 380, 381, 333), (360, 361, 408, 407), (346, 394, 395, 347), (374, 375, 422, 421), (333, 381, 382, 334), (361, 362, 409, 408), (347, 395, 396, 348), (375, 376, 423, 422), (334, 382, 383, 335), (362, 363, 410, 409), (348, 396, 397, 349), (376, 377, 424, 423)])
me_mesh_006.polygons.foreach_set('use_smooth', [True] * 384)
me_mesh_006.materials.append(mat_red_glow_002)
me_mesh_006.use_remesh_fix_poles = True
me_mesh_006.use_remesh_preserve_attributes = False
me_mesh_006.update()
me_mesh_011 = bpy.data.meshes.new('Mesh.011')
me_mesh_011.from_pydata([(-0.144, 0.0, 0.0), (-0.142, 0.1214, 0.0), (-0.1365, 0.1764, 0.0), (-0.128, 0.2287, 0.0), (-0.1169, 0.2779, 0.0), (-0.1039, 0.3239, 0.0), (-0.08936, 0.3663, 0.0), (-0.07386, 0.4051, 0.0), (-0.05792, 0.4398, 0.0), (-0.04204, 0.4703, 0.0), (-0.02675, 0.4963, 0.0), (-0.01256, 0.5176, 0.0), (-0.1412, 0.0, 0.02809), (-0.1393, 0.1214, 0.02771), (-0.1339, 0.1764, 0.02664), (-0.1255, 0.2287, 0.02497), (-0.1147, 0.2779, 0.02282), (-0.1019, 0.3239, 0.02027), (-0.08765, 0.3663, 0.01743), (-0.07244, 0.4051, 0.01441), (-0.0568, 0.4398, 0.0113), (-0.04123, 0.4703, 0.008202), (-0.02624, 0.4963, 0.005219), (-0.01232, 0.5176, 0.002451), (-0.133, 0.0, 0.0551), (-0.1312, 0.1214, 0.05435), (-0.1261, 0.1764, 0.05225), (-0.1183, 0.2287, 0.04898), (-0.108, 0.2779, 0.04475), (-0.09599, 0.3239, 0.03976), (-0.08256, 0.3663, 0.0342), (-0.06824, 0.4051, 0.02827), (-0.05351, 0.4398, 0.02216), (-0.03884, 0.4703, 0.01609), (-0.02471, 0.4963, 0.01024), (-0.01161, 0.5176, 0.004808), (-0.1197, 0.0, 0.07999), (-0.1181, 0.1214, 0.07891), (-0.1135, 0.1764, 0.07585), (-0.1064, 0.2287, 0.07111), (-0.09724, 0.2779, 0.06497), (-0.08639, 0.3239, 0.05772), (-0.0743, 0.3663, 0.04965), (-0.06142, 0.4051, 0.04104), (-0.04816, 0.4398, 0.03218), (-0.03495, 0.4703, 0.02336), (-0.02224, 0.4963, 0.01486), (-0.01045, 0.5176, 0.00698), (-0.1018, 0.0, 0.1018), (-0.1004, 0.1214, 0.1004), (-0.09654, 0.1764, 0.09654), (-0.09051, 0.2287, 0.09051), (-0.08269, 0.2779, 0.08269), (-0.07347, 0.3239, 0.07347), (-0.06319, 0.3663, 0.06319), (-0.05223, 0.4051, 0.05223), (-0.04095, 0.4398, 0.04095), (-0.02973, 0.4703, 0.02973), (-0.01891, 0.4963, 0.01891), (-0.008884, 0.5176, 0.008884), (-0.07999, 0.0, 0.1197), (-0.07891, 0.1214, 0.1181), (-0.07585, 0.1764, 0.1135), (-0.07111, 0.2287, 0.1064), (-0.06497, 0.2779, 0.09724), (-0.05772, 0.3239, 0.08639), (-0.04965, 0.3663, 0.0743), (-0.04104, 0.4051, 0.06142), (-0.03218, 0.4398, 0.04816), (-0.02336, 0.4703, 0.03495), (-0.01486, 0.4963, 0.02224), (-0.00698, 0.5176, 0.01045), (-0.0551, 0.0, 0.133), (-0.05435, 0.1214, 0.1312), (-0.05225, 0.1764, 0.1261), (-0.04898, 0.2287, 0.1183), (-0.04475, 0.2779, 0.108), (-0.03976, 0.3239, 0.09599), (-0.0342, 0.3663, 0.08256), (-0.02827, 0.4051, 0.06824), (-0.02216, 0.4398, 0.05351), (-0.01609, 0.4703, 0.03884), (-0.01024, 0.4963, 0.02471), (-0.004808, 0.5176, 0.01161), (-0.02809, 0.0, 0.1412), (-0.02771, 0.1214, 0.1393), (-0.02664, 0.1764, 0.1339), (-0.02497, 0.2287, 0.1255), (-0.02282, 0.2779, 0.1147), (-0.02027, 0.3239, 0.1019), (-0.01743, 0.3663, 0.08765), (-0.01441, 0.4051, 0.07244), (-0.0113, 0.4398, 0.0568), (-0.008202, 0.4703, 0.04123), (-0.005219, 0.4963, 0.02624), (-0.002451, 0.5176, 0.01232), (-7.637e-08, 0.5339, 0.0), (0.0, 0.0, 0.144), (-2.049e-08, 0.1214, 0.142), (-1.304e-08, 0.1764, 0.1365), (-2.421e-08, 0.2287, 0.128), (-2.98e-08, 0.2779, 0.1169), (-4.47e-08, 0.3239, 0.1039), (-3.539e-08, 0.3663, 0.08936), (-5.495e-08, 0.4051, 0.07386), (-5.309e-08, 0.4398, 0.05792), (-6.706e-08, 0.4703, 0.04204), (-6.752e-08, 0.4963, 0.02675), (-7.404e-08, 0.5176, 0.01256)], [], [(5, 17, 18, 6), (2, 14, 15, 3), (9, 21, 22, 10), (6, 18, 19, 7), (3, 15, 16, 4), (10, 22, 23, 11), (0, 12, 13, 1), (7, 19, 20, 8), (4, 16, 17, 5), (11, 23, 96), (1, 13, 14, 2), (8, 20, 21, 9), (22, 34, 35, 23), (12, 24, 25, 13), (19, 31, 32, 20), (16, 28, 29, 17), (23, 35, 96), (13, 25, 26, 14), (20, 32, 33, 21), (17, 29, 30, 18), (14, 26, 27, 15), (21, 33, 34, 22), (18, 30, 31, 19), (15, 27, 28, 16), (26, 38, 39, 27), (33, 45, 46, 34), (30, 42, 43, 31), (27, 39, 40, 28), (34, 46, 47, 35), (24, 36, 37, 25), (31, 43, 44, 32), (28, 40, 41, 29), (35, 47, 96), (25, 37, 38, 26), (32, 44, 45, 33), (29, 41, 42, 30), (47, 59, 96), (37, 49, 50, 38), (44, 56, 57, 45), (41, 53, 54, 42), (38, 50, 51, 39), (45, 57, 58, 46), (42, 54, 55, 43), (39, 51, 52, 40), (46, 58, 59, 47), (36, 48, 49, 37), (43, 55, 56, 44), (40, 52, 53, 41), (51, 63, 64, 52), (58, 70, 71, 59), (48, 60, 61, 49), (55, 67, 68, 56), (52, 64, 65, 53), (59, 71, 96), (49, 61, 62, 50), (56, 68, 69, 57), (53, 65, 66, 54), (50, 62, 63, 51), (57, 69, 70, 58), (54, 66, 67, 55), (62, 74, 75, 63), (69, 81, 82, 70), (66, 78, 79, 67), (63, 75, 76, 64), (70, 82, 83, 71), (60, 72, 73, 61), (67, 79, 80, 68), (64, 76, 77, 65), (71, 83, 96), (61, 73, 74, 62), (68, 80, 81, 69), (65, 77, 78, 66), (76, 88, 89, 77), (83, 95, 96), (73, 85, 86, 74), (80, 92, 93, 81), (77, 89, 90, 78), (74, 86, 87, 75), (81, 93, 94, 82), (78, 90, 91, 79), (75, 87, 88, 76), (82, 94, 95, 83), (72, 84, 85, 73), (79, 91, 92, 80), (87, 100, 101, 88), (94, 107, 108, 95), (84, 97, 98, 85), (91, 104, 105, 92), (88, 101, 102, 89), (95, 108, 96), (85, 98, 99, 86), (92, 105, 106, 93), (89, 102, 103, 90), (86, 99, 100, 87), (93, 106, 107, 94), (90, 103, 104, 91)])
me_mesh_011.polygons.foreach_set('use_smooth', [True] * 96)
me_mesh_011.materials.append(mat_inner_glow_001)
me_mesh_011.use_remesh_fix_poles = True
me_mesh_011.use_remesh_preserve_attributes = False
me_mesh_011.update()
me_mesh_013 = bpy.data.meshes.new('Mesh.013')
me_mesh_013.from_pydata([(-0.2847, 1.769, -0.05569), (-0.3059, 1.652, -0.05797), (-0.3259, 1.536, -0.06012), (-0.3444, 1.421, -0.0621), (-0.3611, 1.308, -0.06389), (-0.3758, 1.197, -0.06547), (-0.3882, 1.088, -0.0668), (-0.398, 0.9814, -0.06785), (-0.405, 0.8783, -0.06861), (-0.409, 0.7788, -0.06903), (-0.4097, 0.6833, -0.0691), (-0.4067, 0.5923, -0.06879), (-0.3999, 0.5062, -0.06806), (-0.389, 0.4253, -0.06689), (-0.3738, 0.3502, -0.06525), (-0.3539, 0.2812, -0.06312), (-0.3291, 0.2187, -0.06046), (-0.2992, 0.1632, -0.05725), (-0.2639, 0.1151, -0.05347), (-0.223, 0.07477, -0.04907), (-0.1761, 0.04269, -0.04404), (-0.123, 0.01925, -0.03835), (-0.08193, -0.1284, -0.03394), (0.0, -0.1284, 1.304e-08), (-0.2624, 1.886, -0.0533), (-0.2927, 1.799, -0.05656), (-0.3238, 1.706, -0.05989), (-0.355, 1.608, -0.06324), (-0.3858, 1.505, -0.06654), (-0.4155, 1.398, -0.06973), (-0.4436, 1.289, -0.07275), (-0.4696, 1.178, -0.07553), (-0.4927, 1.066, -0.07801), (-0.5124, 0.9541, -0.08013), (-0.5281, 0.8428, -0.08182), (-0.5393, 0.7332, -0.08301), (-0.5452, 0.6262, -0.08365), (-0.5454, 0.5227, -0.08367), (-0.5393, 0.4234, -0.08301), (-0.5261, 0.3295, -0.0816), (-0.5055, 0.2416, -0.07939), (-0.4767, 0.1608, -0.07629), (-0.4391, 0.0879, -0.07227), (-0.3923, 0.02376, -0.06724), (-0.3355, -0.03071, -0.06114), (-0.2682, -0.07462, -0.05392), (-0.1898, -0.1071, -0.04551), (-0.09971, -0.1272, -0.03584), (-0.08193, -0.1284, -0.03394), (-0.2624, 1.886, 0.0533), (-0.2847, 1.769, 0.05569), (-0.3059, 1.652, 0.05797), (-0.3259, 1.536, 0.06012), (-0.3444, 1.421, 0.0621), (-0.3611, 1.308, 0.06389), (-0.3758, 1.197, 0.06547), (-0.3882, 1.088, 0.0668), (-0.398, 0.9814, 0.06785), (-0.405, 0.8783, 0.06861), (-0.409, 0.7788, 0.06903), (-0.4097, 0.6833, 0.0691), (-0.4067, 0.5923, 0.06879), (-0.3999, 0.5062, 0.06806), (-0.389, 0.4253, 0.06689), (-0.3738, 0.3502, 0.06525), (-0.3539, 0.2812, 0.06312), (-0.3291, 0.2187, 0.06046), (-0.2992, 0.1632, 0.05725), (-0.2639, 0.1151, 0.05347), (-0.223, 0.07477, 0.04907), (-0.1761, 0.04269, 0.04404), (-0.123, 0.01925, 0.03835), (-0.08193, -0.1284, 0.03394), (0.0, 0.01925, 1.118e-08), (-0.2927, 1.799, 0.05656), (-0.3238, 1.706, 0.05989), (-0.355, 1.608, 0.06324), (-0.3858, 1.505, 0.06654), (-0.4155, 1.398, 0.06973), (-0.4436, 1.289, 0.07275), (-0.4696, 1.178, 0.07553), (-0.4927, 1.066, 0.07801), (-0.5124, 0.9541, 0.08013), (-0.5281, 0.8428, 0.08182), (-0.5393, 0.7332, 0.08301), (-0.5452, 0.6262, 0.08365), (-0.5454, 0.5227, 0.08367), (-0.5393, 0.4234, 0.08301), (-0.5261, 0.3295, 0.0816), (-0.5055, 0.2416, 0.07939), (-0.4767, 0.1608, 0.07629), (-0.4391, 0.0879, 0.07227), (-0.3923, 0.02376, 0.06724), (-0.3355, -0.03071, 0.06114), (-0.2682, -0.07462, 0.05392), (-0.1898, -0.1071, 0.04551), (-0.09971, -0.1272, 0.03584), (-0.08193, -0.1284, 0.03394), (-0.08193, 0.01925, 0.03393), (-0.08193, 0.01925, -0.03394)], [], [(10, 60, 61, 11), (38, 39, 88, 87), (25, 26, 75, 74), (11, 61, 62, 12), (39, 40, 89, 88), (26, 27, 76, 75), (12, 62, 63, 13), (40, 41, 90, 89), (24, 49, 50, 0), (27, 28, 77, 76), (13, 63, 64, 14), (41, 42, 91, 90), (0, 50, 51, 1), (28, 29, 78, 77), (14, 64, 65, 15), (42, 43, 92, 91), (1, 51, 52, 2), (29, 30, 79, 78), (15, 65, 66, 16), (43, 44, 93, 92), (2, 52, 53, 3), (30, 31, 80, 79), (16, 66, 67, 17), (44, 45, 94, 93), (3, 53, 54, 4), (31, 32, 81, 80), (17, 67, 68, 18), (45, 46, 95, 94), (4, 54, 55, 5), (32, 33, 82, 81), (18, 68, 69, 19), (46, 47, 96, 95), (5, 55, 56, 6), (33, 34, 83, 82), (19, 69, 70, 20), (47, 48, 97, 96), (6, 56, 57, 7), (34, 35, 84, 83), (20, 70, 71, 21), (7, 57, 58, 8), (35, 36, 85, 84), (48, 23, 97), (8, 58, 59, 9), (36, 37, 86, 85), (21, 71, 98, 73, 99), (9, 59, 60, 10), (37, 38, 87, 86), (24, 25, 74, 49), (72, 96, 97), (50, 49, 74), (50, 74, 75, 51), (51, 75, 76, 52), (52, 76, 77, 53), (53, 77, 78, 54), (54, 78, 79, 55), (55, 79, 80, 56), (56, 80, 81, 57), (57, 81, 82, 58), (58, 82, 83, 59), (59, 83, 84, 60), (60, 84, 85, 61), (61, 85, 86, 62), (62, 86, 87, 63), (63, 87, 88, 64), (64, 88, 89, 65), (65, 89, 90, 66), (66, 90, 91, 67), (67, 91, 92, 68), (68, 92, 93, 69), (69, 93, 94, 70), (70, 94, 95, 71), (71, 95, 96), (22, 48, 47), (25, 24, 0), (47, 46, 21), (21, 46, 45, 20), (20, 45, 44, 19), (19, 44, 43, 18), (18, 43, 42, 17), (17, 42, 41, 16), (16, 41, 40, 15), (15, 40, 39, 14), (14, 39, 38, 13), (13, 38, 37, 12), (12, 37, 36, 11), (11, 36, 35, 10), (10, 35, 34, 9), (9, 34, 33, 8), (8, 33, 32, 7), (7, 32, 31, 6), (6, 31, 30, 5), (5, 30, 29, 4), (4, 29, 28, 3), (3, 28, 27, 2), (2, 27, 26, 1), (1, 26, 25, 0), (97, 48, 22, 72), (71, 96, 72, 98), (22, 47, 21, 99)])
me_mesh_013.polygons.foreach_set('use_smooth', [True] * 99)
me_mesh_013.materials.append(mat_red_glow_001)
me_mesh_013.use_remesh_fix_poles = True
me_mesh_013.use_remesh_preserve_attributes = False
me_mesh_013.update()
me_mesh_007 = bpy.data.meshes.new('Mesh.007')
me_mesh_007.from_pydata([(-0.2971, 1.93, 0.0), (-0.3283, 1.837, 0.0), (-0.3597, 1.738, 0.0), (-0.3907, 1.636, 0.0), (-0.4206, 1.529, 0.0), (-0.4489, 1.42, 0.0), (-0.4749, 1.309, 0.0), (-0.4982, 1.197, 0.0), (-0.518, 1.085, 0.0), (-0.5338, 0.9735, 0.0), (-0.545, 0.8639, 0.0), (-0.551, 0.7569, 0.0), (-0.5512, 0.6534, 0.0), (-0.545, 0.5542, 0.0), (-0.5318, 0.4602, 0.0), (-0.5111, 0.3724, 0.0), (-0.4821, 0.2915, 0.0), (-0.4443, 0.2186, 0.0), (-0.3972, 0.1545, 0.0), (-0.3401, 0.1, 0.0), (-0.2724, 0.05609, 0.0), (-0.1936, 0.02363, 0.0), (-0.103, 0.003506, 0.0), (-0.2666, 2.016, 0.0), (-0.289, 1.899, 0.0), (-0.3103, 1.783, 0.0), (-0.3304, 1.667, 0.0), (-0.349, 1.552, 0.0), (-0.3658, 1.439, 0.0), (-0.3806, 1.327, 0.0), (-0.3931, 1.218, 0.0), (-0.403, 1.112, 0.0), (-0.41, 1.009, 0.0), (-0.414, 0.9095, 0.0), (-0.4147, 0.814, 0.0), (-0.4117, 0.723, 0.0), (-0.4049, 0.6369, 0.0), (-0.3939, 0.556, 0.0), (-0.3786, 0.4809, 0.0), (-0.3586, 0.4119, 0.0), (-0.3337, 0.3494, 0.0), (-0.3036, 0.2939, 0.0), (-0.2681, 0.2458, 0.0), (-0.2269, 0.2055, 0.0), (-0.1798, 0.1734, 0.0), (-0.1264, 0.15, 0.0), (-0.06658, 0.1356, 0.0), (-0.2914, 1.93, 0.05796), (-0.322, 1.837, 0.06405), (-0.3528, 1.738, 0.07018), (-0.3832, 1.636, 0.07622), (-0.4125, 1.529, 0.08205), (-0.4403, 1.42, 0.08757), (-0.4658, 1.309, 0.09266), (-0.4886, 1.197, 0.09719), (-0.5081, 1.085, 0.1011), (-0.5236, 0.9735, 0.1041), (-0.5346, 0.8639, 0.1063), (-0.5404, 0.7569, 0.1075), (-0.5406, 0.6534, 0.1075), (-0.5346, 0.5542, 0.1063), (-0.5216, 0.4602, 0.1038), (-0.5012, 0.3724, 0.0997), (-0.4728, 0.2915, 0.09405), (-0.4358, 0.2186, 0.08668), (-0.3896, 0.1545, 0.07749), (-0.3336, 0.1, 0.06635), (-0.2672, 0.05609, 0.05315), (-0.1899, 0.02363, 0.03776), (-0.101, 0.003506, 0.02009), (-0.2615, 2.016, 0.05201), (-0.2834, 1.899, 0.05638), (-0.3044, 1.783, 0.06054), (-0.3241, 1.667, 0.06447), (-0.3423, 1.552, 0.06809), (-0.3588, 1.439, 0.07137), (-0.3733, 1.327, 0.07425), (-0.3855, 1.218, 0.07668), (-0.3952, 1.112, 0.07862), (-0.4022, 1.009, 0.08), (-0.4061, 0.9095, 0.08078), (-0.4067, 0.814, 0.0809), (-0.4038, 0.723, 0.08032), (-0.3971, 0.6369, 0.07899), (-0.3864, 0.556, 0.07686), (-0.3713, 0.4809, 0.07386), (-0.3517, 0.4119, 0.06996), (-0.3273, 0.3494, 0.0651), (-0.2978, 0.2939, 0.05924), (-0.263, 0.2458, 0.05231), (-0.2226, 0.2055, 0.04427), (-0.1763, 0.1734, 0.03507), (-0.124, 0.15, 0.02466), (-0.0653, 0.1356, 0.01299), (-0.2745, 1.93, 0.1137), (-0.3033, 1.837, 0.1256), (-0.3323, 1.738, 0.1377), (-0.3609, 1.636, 0.1495), (-0.3886, 1.529, 0.161), (-0.4147, 1.42, 0.1718), (-0.4388, 1.309, 0.1818), (-0.4603, 1.197, 0.1906), (-0.4786, 1.085, 0.1982), (-0.4932, 0.9735, 0.2043), (-0.5035, 0.8639, 0.2086), (-0.5091, 0.7569, 0.2109), (-0.5093, 0.6534, 0.2109), (-0.5035, 0.5542, 0.2086), (-0.4914, 0.4602, 0.2035), (-0.4722, 0.3724, 0.1956), (-0.4454, 0.2915, 0.1845), (-0.4105, 0.2186, 0.17), (-0.367, 0.1545, 0.152), (-0.3142, 0.1, 0.1301), (-0.2517, 0.05609, 0.1042), (-0.1788, 0.02363, 0.07408), (-0.09513, 0.003506, 0.0394), (-0.2463, 2.016, 0.102), (-0.267, 1.899, 0.1106), (-0.2867, 1.783, 0.1188), (-0.3053, 1.667, 0.1265), (-0.3225, 1.552, 0.1336), (-0.338, 1.439, 0.14), (-0.3516, 1.327, 0.1457), (-0.3632, 1.218, 0.1504), (-0.3723, 1.112, 0.1542), (-0.3788, 1.009, 0.1569), (-0.3825, 0.9095, 0.1584), (-0.3831, 0.814, 0.1587), (-0.3804, 0.723, 0.1576), (-0.3741, 0.6369, 0.1549), (-0.364, 0.556, 0.1508), (-0.3498, 0.4809, 0.1449), (-0.3313, 0.4119, 0.1372), (-0.3083, 0.3494, 0.1277), (-0.2805, 0.2939, 0.1162), (-0.2477, 0.2458, 0.1026), (-0.2097, 0.2055, 0.08684), (-0.1661, 0.1734, 0.0688), (-0.1168, 0.15, 0.04838), (-0.06151, 0.1356, 0.02548), (-0.247, 1.93, 0.1651), (-0.273, 1.837, 0.1824), (-0.2991, 1.738, 0.1998), (-0.3248, 1.636, 0.217), (-0.3497, 1.529, 0.2337), (-0.3732, 1.42, 0.2494), (-0.3949, 1.309, 0.2639), (-0.4142, 1.197, 0.2768), (-0.4307, 1.085, 0.2878), (-0.4439, 0.9735, 0.2966), (-0.4532, 0.8639, 0.3028), (-0.4582, 0.7569, 0.3061), (-0.4583, 0.6534, 0.3062), (-0.4532, 0.5542, 0.3028), (-0.4422, 0.4602, 0.2955), (-0.4249, 0.3724, 0.2839), (-0.4008, 0.2915, 0.2678), (-0.3694, 0.2186, 0.2469), (-0.3303, 0.1545, 0.2207), (-0.2828, 0.1, 0.1889), (-0.2265, 0.05609, 0.1513), (-0.1609, 0.02363, 0.1075), (-0.08561, 0.003506, 0.0572), (-0.2217, 2.016, 0.1481), (-0.2403, 1.899, 0.1605), (-0.258, 1.783, 0.1724), (-0.2748, 1.667, 0.1836), (-0.2902, 1.552, 0.1939), (-0.3042, 1.439, 0.2033), (-0.3165, 1.327, 0.2115), (-0.3268, 1.218, 0.2184), (-0.3351, 1.112, 0.2239), (-0.3409, 1.009, 0.2278), (-0.3443, 0.9095, 0.23), (-0.3448, 0.814, 0.2304), (-0.3423, 0.723, 0.2287), (-0.3367, 0.6369, 0.225), (-0.3276, 0.556, 0.2189), (-0.3148, 0.4809, 0.2103), (-0.2982, 0.4119, 0.1992), (-0.2775, 0.3494, 0.1854), (-0.2525, 0.2939, 0.1687), (-0.2229, 0.2458, 0.149), (-0.1887, 0.2055, 0.1261), (-0.1495, 0.1734, 0.09988), (-0.1051, 0.15, 0.07023), (-0.05536, 0.1356, 0.03699), (-0.2101, 1.93, 0.2101), (-0.2322, 1.837, 0.2322), (-0.2544, 1.738, 0.2544), (-0.2762, 1.636, 0.2762), (-0.2974, 1.529, 0.2974), (-0.3174, 1.42, 0.3174), (-0.3358, 1.309, 0.3358), (-0.3523, 1.197, 0.3523), (-0.3663, 1.085, 0.3663), (-0.3775, 0.9735, 0.3775), (-0.3854, 0.8639, 0.3854), (-0.3896, 0.7569, 0.3896), (-0.3898, 0.6534, 0.3898), (-0.3854, 0.5542, 0.3854), (-0.3761, 0.4602, 0.3761), (-0.3614, 0.3724, 0.3614), (-0.3409, 0.2915, 0.3409), (-0.3142, 0.2186, 0.3142), (-0.2809, 0.1545, 0.2809), (-0.2405, 0.1, 0.2405), (-0.1926, 0.05609, 0.1926), (-0.1369, 0.02363, 0.1369), (-0.07281, 0.003506, 0.07281), (1.587e-08, -0.003399, -6.572e-09), (-0.1885, 2.016, 0.1885), (-0.2043, 1.899, 0.2043), (-0.2194, 1.783, 0.2194), (-0.2337, 1.667, 0.2337), (-0.2468, 1.552, 0.2468), (-0.2587, 1.439, 0.2587), (-0.2691, 1.327, 0.2691), (-0.2779, 1.218, 0.2779), (-0.2849, 1.112, 0.2849), (-0.2899, 1.009, 0.2899), (-0.2928, 0.9095, 0.2928), (-0.2932, 0.814, 0.2932), (-0.2911, 0.723, 0.2911), (-0.2863, 0.6369, 0.2863), (-0.2786, 0.556, 0.2786), (-0.2677, 0.4809, 0.2677), (-0.2536, 0.4119, 0.2536), (-0.236, 0.3494, 0.236), (-0.2147, 0.2939, 0.2147), (-0.1896, 0.2458, 0.1896), (-0.1605, 0.2055, 0.1605), (-0.1271, 0.1734, 0.1271), (-0.08939, 0.15, 0.08939), (-0.04708, 0.1356, 0.04708), (-0.1651, 1.93, 0.247), (-0.1824, 1.837, 0.273), (-0.1998, 1.738, 0.2991), (-0.217, 1.636, 0.3248), (-0.2337, 1.529, 0.3497), (-0.2494, 1.42, 0.3732), (-0.2639, 1.309, 0.3949), (-0.2768, 1.197, 0.4142), (-0.2878, 1.085, 0.4307), (-0.2966, 0.9735, 0.4439), (-0.3028, 0.8639, 0.4532), (-0.3061, 0.7569, 0.4582), (-0.3062, 0.6534, 0.4583), (-0.3028, 0.5542, 0.4532), (-0.2955, 0.4602, 0.4422), (-0.2839, 0.3724, 0.4249), (-0.2678, 0.2915, 0.4008), (-0.2469, 0.2186, 0.3694), (-0.2207, 0.1545, 0.3303), (-0.1889, 0.1, 0.2828), (-0.1513, 0.05609, 0.2265), (-0.1075, 0.02363, 0.1609), (-0.0572, 0.003506, 0.08561), (-0.1481, 2.016, 0.2217), (-0.1605, 1.899, 0.2403), (-0.1724, 1.783, 0.258), (-0.1836, 1.667, 0.2748), (-0.1939, 1.552, 0.2902), (-0.2033, 1.439, 0.3042), (-0.2115, 1.327, 0.3165), (-0.2184, 1.218, 0.3268), (-0.2239, 1.112, 0.3351), (-0.2278, 1.009, 0.3409), (-0.23, 0.9095, 0.3443), (-0.2304, 0.814, 0.3448), (-0.2287, 0.723, 0.3423), (-0.225, 0.6369, 0.3367), (-0.2189, 0.556, 0.3276), (-0.2103, 0.4809, 0.3148), (-0.1992, 0.4119, 0.2982), (-0.1854, 0.3494, 0.2775), (-0.1687, 0.2939, 0.2525), (-0.149, 0.2458, 0.2229), (-0.1261, 0.2055, 0.1887), (-0.09988, 0.1734, 0.1495), (-0.07023, 0.15, 0.1051), (-0.03699, 0.1356, 0.05536), (-0.1137, 1.93, 0.2745), (-0.1256, 1.837, 0.3033), (-0.1377, 1.738, 0.3323), (-0.1495, 1.636, 0.3609), (-0.161, 1.529, 0.3886), (-0.1718, 1.42, 0.4147), (-0.1818, 1.309, 0.4388), (-0.1906, 1.197, 0.4603), (-0.1982, 1.085, 0.4786), (-0.2043, 0.9735, 0.4932), (-0.2086, 0.8639, 0.5035), (-0.2109, 0.7569, 0.5091), (-0.2109, 0.6534, 0.5093), (-0.2086, 0.5542, 0.5035), (-0.2035, 0.4602, 0.4914), (-0.1956, 0.3724, 0.4722), (-0.1845, 0.2915, 0.4454), (-0.17, 0.2186, 0.4105), (-0.152, 0.1545, 0.367), (-0.1301, 0.1, 0.3142), (-0.1042, 0.05609, 0.2517), (-0.07408, 0.02363, 0.1788), (-0.0394, 0.003506, 0.09513), (-0.102, 2.016, 0.2463), (-0.1106, 1.899, 0.267), (-0.1188, 1.783, 0.2867), (-0.1265, 1.667, 0.3053), (-0.1336, 1.552, 0.3225), (-0.14, 1.439, 0.338), (-0.1457, 1.327, 0.3516), (-0.1504, 1.218, 0.3632), (-0.1542, 1.112, 0.3723), (-0.1569, 1.009, 0.3788), (-0.1584, 0.9095, 0.3825), (-0.1587, 0.814, 0.3831), (-0.1576, 0.723, 0.3804), (-0.1549, 0.6369, 0.3741), (-0.1508, 0.556, 0.364), (-0.1449, 0.4809, 0.3498), (-0.1372, 0.4119, 0.3313), (-0.1277, 0.3494, 0.3083), (-0.1162, 0.2939, 0.2805), (-0.1026, 0.2458, 0.2477), (-0.08684, 0.2055, 0.2097), (-0.0688, 0.1734, 0.1661), (-0.04838, 0.15, 0.1168), (-0.02548, 0.1356, 0.06151), (4.085e-09, 0.1307, -2.729e-09), (-0.05796, 1.93, 0.2914), (-0.06405, 1.837, 0.322), (-0.07018, 1.738, 0.3528), (-0.07622, 1.636, 0.3832), (-0.08205, 1.529, 0.4125), (-0.08757, 1.42, 0.4403), (-0.09266, 1.309, 0.4658), (-0.09719, 1.197, 0.4886), (-0.1011, 1.085, 0.5081), (-0.1041, 0.9735, 0.5236), (-0.1063, 0.8639, 0.5346), (-0.1075, 0.7569, 0.5404), (-0.1075, 0.6534, 0.5406), (-0.1063, 0.5542, 0.5346), (-0.1038, 0.4602, 0.5216), (-0.0997, 0.3724, 0.5012), (-0.09405, 0.2915, 0.4728), (-0.08668, 0.2186, 0.4358), (-0.07749, 0.1545, 0.3896), (-0.06635, 0.1, 0.3336), (-0.05315, 0.05609, 0.2672), (-0.03776, 0.02363, 0.1899), (-0.02009, 0.003506, 0.101), (-0.05201, 2.016, 0.2615), (-0.05638, 1.899, 0.2834), (-0.06055, 1.783, 0.3044), (-0.06447, 1.667, 0.3241), (-0.06809, 1.552, 0.3423), (-0.07137, 1.439, 0.3588), (-0.07425, 1.327, 0.3733), (-0.07668, 1.218, 0.3855), (-0.07862, 1.112, 0.3952), (-0.08, 1.009, 0.4022), (-0.08078, 0.9095, 0.4061), (-0.0809, 0.814, 0.4067), (-0.08032, 0.723, 0.4038), (-0.07899, 0.6369, 0.3971), (-0.07686, 0.556, 0.3864), (-0.07386, 0.4809, 0.3713), (-0.06996, 0.4119, 0.3517), (-0.0651, 0.3494, 0.3273), (-0.05924, 0.2939, 0.2978), (-0.05231, 0.2458, 0.263), (-0.04427, 0.2055, 0.2226), (-0.03507, 0.1734, 0.1763), (-0.02466, 0.15, 0.124), (-0.01299, 0.1356, 0.0653), (-2.272e-07, 1.93, 0.2971), (-2.012e-07, 1.837, 0.3283), (-1.714e-07, 1.738, 0.3597), (-1.341e-07, 1.636, 0.3907), (-1.267e-07, 1.529, 0.4206), (-1.416e-07, 1.42, 0.4489), (-1.267e-07, 1.309, 0.4749), (-1.267e-07, 1.197, 0.4982), (-1.416e-07, 1.085, 0.518), (-8.941e-08, 0.9735, 0.5338), (-1.267e-07, 0.8639, 0.545), (-1.043e-07, 0.7569, 0.551), (2.98e-08, 0.6534, 0.5512), (7.451e-09, 0.5542, 0.545), (-2.98e-08, 0.4602, 0.5318), (2.98e-08, 0.3724, 0.5111), (1.49e-08, 0.2915, 0.4821), (7.451e-09, 0.2186, 0.4443), (2.98e-08, 0.1545, 0.3972), (0.0, 0.1, 0.3401), (3.353e-08, 0.05609, 0.2724), (2.608e-08, 0.02363, 0.1936), (3.539e-08, 0.003506, 0.103), (-2.31e-07, 2.016, 0.2666), (-2.198e-07, 1.899, 0.289), (-1.639e-07, 1.783, 0.3103), (-1.639e-07, 1.667, 0.3304), (-1.639e-07, 1.552, 0.349), (-1.267e-07, 1.439, 0.3658), (-1.639e-07, 1.327, 0.3806), (-1.714e-07, 1.218, 0.3931), (-1.118e-07, 1.112, 0.403), (-7.451e-08, 1.009, 0.41), (-1.043e-07, 0.9095, 0.414), (-6.706e-08, 0.814, 0.4147), (1.49e-08, 0.723, 0.4117), (-2.98e-08, 0.6369, 0.4049), (0.0, 0.556, 0.3939), (-7.451e-09, 0.4809, 0.3786), (4.47e-08, 0.4119, 0.3586), (-7.451e-09, 0.3494, 0.3337), (2.608e-08, 0.2939, 0.3036), (0.0, 0.2458, 0.2681), (2.98e-08, 0.2055, 0.2269), (3.725e-09, 0.1734, 0.1798), (1.49e-08, 0.15, 0.1264), (3.725e-09, 0.1356, 0.06658)], [], [(4, 5, 52, 51), (31, 32, 79, 78), (18, 19, 66, 65), (45, 46, 93, 92), (5, 6, 53, 52), (32, 33, 80, 79), (19, 20, 67, 66), (46, 330, 93), (6, 7, 54, 53), (33, 34, 81, 80), (20, 21, 68, 67), (23, 0, 47, 70), (7, 8, 55, 54), (34, 35, 82, 81), (21, 22, 69, 68), (8, 9, 56, 55), (35, 36, 83, 82), (22, 211, 69), (9, 10, 57, 56), (36, 37, 84, 83), (23, 24, 71, 70), (10, 11, 58, 57), (37, 38, 85, 84), (24, 25, 72, 71), (11, 12, 59, 58), (38, 39, 86, 85), (25, 26, 73, 72), (12, 13, 60, 59), (39, 40, 87, 86), (26, 27, 74, 73), (13, 14, 61, 60), (40, 41, 88, 87), (0, 1, 48, 47), (27, 28, 75, 74), (14, 15, 62, 61), (41, 42, 89, 88), (1, 2, 49, 48), (28, 29, 76, 75), (15, 16, 63, 62), (42, 43, 90, 89), (2, 3, 50, 49), (29, 30, 77, 76), (16, 17, 64, 63), (43, 44, 91, 90), (3, 4, 51, 50), (30, 31, 78, 77), (17, 18, 65, 64), (44, 45, 92, 91), (70, 71, 118, 117), (57, 58, 105, 104), (84, 85, 132, 131), (71, 72, 119, 118), (58, 59, 106, 105), (85, 86, 133, 132), (72, 73, 120, 119), (59, 60, 107, 106), (86, 87, 134, 133), (73, 74, 121, 120), (60, 61, 108, 107), (87, 88, 135, 134), (47, 48, 95, 94), (74, 75, 122, 121), (61, 62, 109, 108), (88, 89, 136, 135), (48, 49, 96, 95), (75, 76, 123, 122), (62, 63, 110, 109), (89, 90, 137, 136), (49, 50, 97, 96), (76, 77, 124, 123), (63, 64, 111, 110), (90, 91, 138, 137), (50, 51, 98, 97), (77, 78, 125, 124), (64, 65, 112, 111), (91, 92, 139, 138), (51, 52, 99, 98), (78, 79, 126, 125), (65, 66, 113, 112), (92, 93, 140, 139), (52, 53, 100, 99), (79, 80, 127, 126), (66, 67, 114, 113), (93, 330, 140), (53, 54, 101, 100), (80, 81, 128, 127), (67, 68, 115, 114), (70, 47, 94, 117), (54, 55, 102, 101), (81, 82, 129, 128), (68, 69, 116, 115), (55, 56, 103, 102), (82, 83, 130, 129), (69, 211, 116), (56, 57, 104, 103), (83, 84, 131, 130), (114, 115, 162, 161), (117, 94, 141, 164), (101, 102, 149, 148), (128, 129, 176, 175), (115, 116, 163, 162), (102, 103, 150, 149), (129, 130, 177, 176), (116, 211, 163), (103, 104, 151, 150), (130, 131, 178, 177), (117, 118, 165, 164), (104, 105, 152, 151), (131, 132, 179, 178), (118, 119, 166, 165), (105, 106, 153, 152), (132, 133, 180, 179), (119, 120, 167, 166), (106, 107, 154, 153), (133, 134, 181, 180), (120, 121, 168, 167), (107, 108, 155, 154), (134, 135, 182, 181), (94, 95, 142, 141), (121, 122, 169, 168), (108, 109, 156, 155), (135, 136, 183, 182), (95, 96, 143, 142), (122, 123, 170, 169), (109, 110, 157, 156), (136, 137, 184, 183), (96, 97, 144, 143), (123, 124, 171, 170), (110, 111, 158, 157), (137, 138, 185, 184), (97, 98, 145, 144), (124, 125, 172, 171), (111, 112, 159, 158), (138, 139, 186, 185), (98, 99, 146, 145), (125, 126, 173, 172), (112, 113, 160, 159), (139, 140, 187, 186), (99, 100, 147, 146), (126, 127, 174, 173), (113, 114, 161, 160), (140, 330, 187), (100, 101, 148, 147), (127, 128, 175, 174), (171, 172, 220, 219), (158, 159, 206, 205), (185, 186, 234, 233), (145, 146, 193, 192), (172, 173, 221, 220), (159, 160, 207, 206), (186, 187, 235, 234), (146, 147, 194, 193), (173, 174, 222, 221), (160, 161, 208, 207), (187, 330, 235), (147, 148, 195, 194), (174, 175, 223, 222), (161, 162, 209, 208), (164, 141, 188, 212), (148, 149, 196, 195), (175, 176, 224, 223), (162, 163, 210, 209), (149, 150, 197, 196), (176, 177, 225, 224), (163, 211, 210), (150, 151, 198, 197), (177, 178, 226, 225), (164, 165, 213, 212), (151, 152, 199, 198), (178, 179, 227, 226), (165, 166, 214, 213), (152, 153, 200, 199), (179, 180, 228, 227), (166, 167, 215, 214), (153, 154, 201, 200), (180, 181, 229, 228), (167, 168, 216, 215), (154, 155, 202, 201), (181, 182, 230, 229), (141, 142, 189, 188), (168, 169, 217, 216), (155, 156, 203, 202), (182, 183, 231, 230), (142, 143, 190, 189), (169, 170, 218, 217), (156, 157, 204, 203), (183, 184, 232, 231), (143, 144, 191, 190), (170, 171, 219, 218), (157, 158, 205, 204), (184, 185, 233, 232), (144, 145, 192, 191), (188, 189, 237, 236), (216, 217, 264, 263), (202, 203, 251, 250), (230, 231, 278, 277), (189, 190, 238, 237), (217, 218, 265, 264), (203, 204, 252, 251), (231, 232, 279, 278), (190, 191, 239, 238), (218, 219, 266, 265), (204, 205, 253, 252), (232, 233, 280, 279), (191, 192, 240, 239), (219, 220, 267, 266), (205, 206, 254, 253), (233, 234, 281, 280), (192, 193, 241, 240), (220, 221, 268, 267), (206, 207, 255, 254), (234, 235, 282, 281), (193, 194, 242, 241), (221, 222, 269, 268), (207, 208, 256, 255), (235, 330, 282), (194, 195, 243, 242), (222, 223, 270, 269), (208, 209, 257, 256), (212, 188, 236, 259), (195, 196, 244, 243), (223, 224, 271, 270), (209, 210, 258, 257), (196, 197, 245, 244), (224, 225, 272, 271), (210, 211, 258), (197, 198, 246, 245), (225, 226, 273, 272), (212, 213, 260, 259), (198, 199, 247, 246), (226, 227, 274, 273), (213, 214, 261, 260), (199, 200, 248, 247), (227, 228, 275, 274), (214, 215, 262, 261), (200, 201, 249, 248), (228, 229, 276, 275), (215, 216, 263, 262), (201, 202, 250, 249), (229, 230, 277, 276), (273, 274, 321, 320), (260, 261, 308, 307), (247, 248, 295, 294), (274, 275, 322, 321), (261, 262, 309, 308), (248, 249, 296, 295), (275, 276, 323, 322), (262, 263, 310, 309), (249, 250, 297, 296), (276, 277, 324, 323), (236, 237, 284, 283), (263, 264, 311, 310), (250, 251, 298, 297), (277, 278, 325, 324), (237, 238, 285, 284), (264, 265, 312, 311), (251, 252, 299, 298), (278, 279, 326, 325), (238, 239, 286, 285), (265, 266, 313, 312), (252, 253, 300, 299), (279, 280, 327, 326), (239, 240, 287, 286), (266, 267, 314, 313), (253, 254, 301, 300), (280, 281, 328, 327), (240, 241, 288, 287), (267, 268, 315, 314), (254, 255, 302, 301), (281, 282, 329, 328), (241, 242, 289, 288), (268, 269, 316, 315), (255, 256, 303, 302), (282, 330, 329), (242, 243, 290, 289), (269, 270, 317, 316), (256, 257, 304, 303), (259, 236, 283, 306), (243, 244, 291, 290), (270, 271, 318, 317), (257, 258, 305, 304), (244, 245, 292, 291), (271, 272, 319, 318), (258, 211, 305), (245, 246, 293, 292), (272, 273, 320, 319), (259, 260, 307, 306), (246, 247, 294, 293), (290, 291, 339, 338), (317, 318, 366, 365), (304, 305, 353, 352), (291, 292, 340, 339), (318, 319, 367, 366), (305, 211, 353), (292, 293, 341, 340), (319, 320, 368, 367), (306, 307, 355, 354), (293, 294, 342, 341), (320, 321, 369, 368), (307, 308, 356, 355), (294, 295, 343, 342), (321, 322, 370, 369), (308, 309, 357, 356), (295, 296, 344, 343), (322, 323, 371, 370), (309, 310, 358, 357), (296, 297, 345, 344), (323, 324, 372, 371), (283, 284, 332, 331), (310, 311, 359, 358), (297, 298, 346, 345), (324, 325, 373, 372), (284, 285, 333, 332), (311, 312, 360, 359), (298, 299, 347, 346), (325, 326, 374, 373), (285, 286, 334, 333), (312, 313, 361, 360), (299, 300, 348, 347), (326, 327, 375, 374), (286, 287, 335, 334), (313, 314, 362, 361), (300, 301, 349, 348), (327, 328, 376, 375), (287, 288, 336, 335), (314, 315, 363, 362), (301, 302, 350, 349), (328, 329, 377, 376), (288, 289, 337, 336), (315, 316, 364, 363), (302, 303, 351, 350), (329, 330, 377), (289, 290, 338, 337), (316, 317, 365, 364), (303, 304, 352, 351), (306, 283, 331, 354), (375, 376, 423, 422), (335, 336, 383, 382), (362, 363, 410, 409), (349, 350, 397, 396), (376, 377, 424, 423), (336, 337, 384, 383), (363, 364, 411, 410), (350, 351, 398, 397), (377, 330, 424), (337, 338, 385, 384), (364, 365, 412, 411), (351, 352, 399, 398), (354, 331, 378, 401), (338, 339, 386, 385), (365, 366, 413, 412), (352, 353, 400, 399), (339, 340, 387, 386), (366, 367, 414, 413), (353, 211, 400), (340, 341, 388, 387), (367, 368, 415, 414), (354, 355, 402, 401), (341, 342, 389, 388), (368, 369, 416, 415), (355, 356, 403, 402), (342, 343, 390, 389), (369, 370, 417, 416), (356, 357, 404, 403), (343, 344, 391, 390), (370, 371, 418, 417), (357, 358, 405, 404), (344, 345, 392, 391), (371, 372, 419, 418), (331, 332, 379, 378), (358, 359, 406, 405), (345, 346, 393, 392), (372, 373, 420, 419), (332, 333, 380, 379), (359, 360, 407, 406), (346, 347, 394, 393), (373, 374, 421, 420), (333, 334, 381, 380), (360, 361, 408, 407), (347, 348, 395, 394), (374, 375, 422, 421), (334, 335, 382, 381), (361, 362, 409, 408), (348, 349, 396, 395)])
me_mesh_007.polygons.foreach_set('use_smooth', [True] * 384)
me_mesh_007.materials.append(mat_red_glow)
me_mesh_007.use_remesh_fix_poles = True
me_mesh_007.use_remesh_preserve_attributes = False
me_mesh_007.update()

# ---- curves / text
txt_text_001 = bpy.data.curves.new('Text.001', 'FONT')
txt_text_001.dimensions = '2D'
txt_text_001.body = 'IR MISSILE TUBE'
txt_text_001.materials.append(mat_material)
txt_text_001.use_path_clamp = True
txt_text_001.space_line = 0.8
txt_text_001.space_character = 0.9
cu_beziercurve = bpy.data.curves.new('BezierCurve', 'CURVE')
cu_beziercurve.dimensions = '3D'
_sp = cu_beziercurve.splines.new('BEZIER'); _sp.bezier_points.add(1)
_sp.bezier_points.foreach_set('co', [-0.2666, 2.016, 0.0, 0.0, -0.003399, 0.0])
_sp.bezier_points.foreach_set('handle_left', [-0.02742, 2.682, 0.0, -0.8747, -0.003399, 0.0])
_sp.bezier_points.foreach_set('handle_right', [-0.5058, 1.351, 0.0, 1.0, -0.003399, 0.0])
for _p, _l, _r in zip(_sp.bezier_points, ['ALIGNED', 'ALIGNED'], ['ALIGNED', 'ALIGNED']): _p.handle_left_type = _l; _p.handle_right_type = _r
_sp.order_u = 0
_sp.order_v = 0
_sp.resolution_u = 24
cu_beziercurve.use_path = True
cu_beziercurve.resolution_u = 24
cu_beziercurve.fill_mode = 'FULL'
cu_beziercurve_001 = bpy.data.curves.new('BezierCurve.001', 'CURVE')
cu_beziercurve_001.dimensions = '3D'
_sp = cu_beziercurve_001.splines.new('BEZIER'); _sp.bezier_points.add(1)
_sp.bezier_points.foreach_set('co', [-0.2666, 1.886, 0.0, 0.0, 0.0, 0.0])
_sp.bezier_points.foreach_set('handle_left', [-0.1313, 2.58, 0.0, -0.5602, 0.0, 0.0])
_sp.bezier_points.foreach_set('handle_right', [-0.4488, 0.951, 0.0, 1.0, 0.0, 0.0])
for _p, _l, _r in zip(_sp.bezier_points, ['ALIGNED', 'ALIGNED'], ['ALIGNED', 'ALIGNED']): _p.handle_left_type = _l; _p.handle_right_type = _r
_sp.order_u = 0
_sp.order_v = 0
_sp.resolution_u = 24
cu_beziercurve_001.use_path = True
cu_beziercurve_001.resolution_u = 24
cu_beziercurve_001.fill_mode = 'FULL'
cu_beziercurve_002 = bpy.data.curves.new('BezierCurve.002', 'CURVE')
cu_beziercurve_002.dimensions = '3D'
_sp = cu_beziercurve_002.splines.new('BEZIER'); _sp.bezier_points.add(1)
_sp.bezier_points.foreach_set('co', [-0.32, 1.563, 0.0, 0.0, 0.0, 0.0])
_sp.bezier_points.foreach_set('handle_left', [-0.5354, 2.236, 0.0, -0.6401, 0.0, 0.0])
_sp.bezier_points.foreach_set('handle_right', [-0.1046, 0.8891, 0.0, 1.0, 0.0, 0.0])
for _p, _l, _r in zip(_sp.bezier_points, ['ALIGNED', 'ALIGNED'], ['ALIGNED', 'ALIGNED']): _p.handle_left_type = _l; _p.handle_right_type = _r
_sp.order_u = 0
_sp.order_v = 0
_sp.resolution_u = 24
cu_beziercurve_002.use_path = True
cu_beziercurve_002.resolution_u = 24
cu_beziercurve_002.fill_mode = 'FULL'
cu_beziercurve_003 = bpy.data.curves.new('BezierCurve.003', 'CURVE')
cu_beziercurve_003.dimensions = '3D'
_sp = cu_beziercurve_003.splines.new('BEZIER'); _sp.bezier_points.add(1)
_sp.bezier_points.foreach_set('co', [-0.32, 1.438, 0.0, 0.0, 0.0, 0.0])
_sp.bezier_points.foreach_set('handle_left', [-0.6971, 2.037, 0.0, -0.5592, 0.0, 0.0])
_sp.bezier_points.foreach_set('handle_right', [0.05705, 0.8403, 0.0, 1.0, 0.0, 0.0])
for _p, _l, _r in zip(_sp.bezier_points, ['ALIGNED', 'ALIGNED'], ['ALIGNED', 'ALIGNED']): _p.handle_left_type = _l; _p.handle_right_type = _r
_sp.order_u = 0
_sp.order_v = 0
_sp.resolution_u = 24
cu_beziercurve_003.use_path = True
cu_beziercurve_003.resolution_u = 24
cu_beziercurve_003.fill_mode = 'FULL'
cu_beziercurve_004 = bpy.data.curves.new('BezierCurve.004', 'CURVE')
cu_beziercurve_004.dimensions = '3D'
_sp = cu_beziercurve_004.splines.new('BEZIER'); _sp.bezier_points.add(1)
_sp.bezier_points.foreach_set('co', [0.0, 0.0, 0.0, -0.3698, -2.237, 0.0])
_sp.bezier_points.foreach_set('handle_left', [0.0, 0.7071, 0.0, -0.3698, -1.462, 0.0])
_sp.bezier_points.foreach_set('handle_right', [0.0, -1.462, 0.0, -0.3698, -3.237, 0.0])
for _p, _l, _r in zip(_sp.bezier_points, ['ALIGNED', 'ALIGNED'], ['ALIGNED', 'ALIGNED']): _p.handle_left_type = _l; _p.handle_right_type = _r
_sp.order_u = 0
_sp.order_v = 0
cu_beziercurve_004.use_path = True
cu_beziercurve_004.fill_mode = 'FULL'
cu_beziercurve_005 = bpy.data.curves.new('BezierCurve.005', 'CURVE')
cu_beziercurve_005.dimensions = '3D'
_sp = cu_beziercurve_005.splines.new('BEZIER'); _sp.bezier_points.add(1)
_sp.bezier_points.foreach_set('co', [-0.144, -0.4702, 0.0, 0.0, 0.0, 0.0])
_sp.bezier_points.foreach_set('handle_left', [-0.144, -1.47, 0.0, -0.04632, -0.05511, 0.0])
_sp.bezier_points.foreach_set('handle_right', [-0.144, -0.2351, 0.0, 0.6434, 0.7655, 0.0])
for _p, _l, _r in zip(_sp.bezier_points, ['ALIGNED', 'ALIGNED'], ['ALIGNED', 'ALIGNED']): _p.handle_left_type = _l; _p.handle_right_type = _r
_sp.order_u = 0
_sp.order_v = 0
cu_beziercurve_005.use_path = True
cu_beziercurve_005.fill_mode = 'FULL'

# ---- objects
ob_camera_002 = bpy.data.objects.new('Camera.002', cam_camera_002)
ob_lamp_002 = bpy.data.objects.new('Lamp.002', light_lamp_002)
ob_sun_002 = bpy.data.objects.new('Sun.002', light_sun_002)
ob_text_001 = bpy.data.objects.new('Text.001', txt_text_001)
ob_ship_top = bpy.data.objects.new('Ship Top', cam_camera_001)
ob_top_point = bpy.data.objects.new('Top Point', light_point_001)
ob_top_sun = bpy.data.objects.new('Top Sun', light_sun_001)
ob_ship_top_001 = bpy.data.objects.new('Ship Top.001', cam_camera_003)
ob_top_point_001 = bpy.data.objects.new('Top Point.001', light_point_002)
ob_top_sun_001 = bpy.data.objects.new('Top Sun.001', light_sun_003)
ob_beziercurve = bpy.data.objects.new('BezierCurve', cu_beziercurve)
ob_beziercurve_001 = bpy.data.objects.new('BezierCurve.001', cu_beziercurve_001)
ob_beziercurve_002 = bpy.data.objects.new('BezierCurve.002', cu_beziercurve_002)
ob_beziercurve_003 = bpy.data.objects.new('BezierCurve.003', cu_beziercurve_003)
ob_beziercurve_004 = bpy.data.objects.new('BezierCurve.004', cu_beziercurve_004)
ob_beziercurve_005 = bpy.data.objects.new('BezierCurve.005', cu_beziercurve_005)
ob_rock_001 = bpy.data.objects.new('rock.001', me_rock_001)
ob_beziercurve_006 = bpy.data.objects.new('BezierCurve.006', me_mesh_001)
ob_beziercurve_009 = bpy.data.objects.new('BezierCurve.009', me_mesh_006)
ob_beziercurve_007 = bpy.data.objects.new('BezierCurve.007', me_mesh_011)
ob_beziercurve_011 = bpy.data.objects.new('BezierCurve.011', me_mesh_013)
ob_empty_001 = bpy.data.objects.new('Empty.001', None)
ob_mass_driven_asteroid = bpy.data.objects.new('Mass Driven Asteroid', None)
ob_beziercurve_008 = bpy.data.objects.new('BezierCurve.008', me_mesh_007)

# ---- transforms, parenting, visibility, modifiers, constraints
ob_camera_002.location = (9.703, -9.81, 9.862)
ob_camera_002.rotation_euler = (0.9696, 4.792e-10, 0.7854)
ob_camera_002.lock_rotations_4d = False
ob_camera_002.empty_display_type = 'ARROWS'
ob_camera_002.color = (0.0, 0.0, 0.0, 0.0)
ob_camera_002.display_type = 'WIRE'
ob_camera_002.lineart.crease_threshold = 0.0
ob_lamp_002.location = (3.856, 1.568, 1.311)
ob_lamp_002.rotation_euler = (0.6503, 0.05522, 3.437)
ob_lamp_002.lock_rotations_4d = False
ob_lamp_002.empty_display_type = 'ARROWS'
ob_lamp_002.color = (0.0, 0.0, 0.0, 0.0)
ob_lamp_002.lineart.crease_threshold = 0.0
ob_sun_002.location = (-7.599, 0.7973, 4.7)
ob_sun_002.rotation_euler = (-0.4189, -0.1396, 1.78)
ob_sun_002.lineart.crease_threshold = 0.0
ob_text_001.location = (1.085, -1.642, 2.227)
ob_text_001.rotation_euler = (0.9696, -0.0, 0.7854)
ob_text_001.scale = (0.09786, 0.09786, 0.09786)
ob_text_001.lineart.crease_threshold = 0.0
ob_ship_top.location = (0.0, 0.0, 30.0)
ob_ship_top.rotation_euler = (0.0, -0.0, -3.142)
ob_ship_top.lock_rotations_4d = False
ob_ship_top.empty_display_type = 'ARROWS'
ob_ship_top.color = (0.0, 0.0, 0.0, 0.0)
ob_ship_top.display_type = 'WIRE'
ob_ship_top.lineart.crease_threshold = 0.0
ob_top_point.location = (-12.34, 10.56, 11.79)
ob_top_point.rotation_euler = (0.0, -0.0, -3.142)
ob_top_point.scale = (-1.0, 1.0, 1.0)
ob_top_point.lineart.crease_threshold = 0.0
ob_top_sun.location = (15.0, -13.0, 18.0)
ob_top_sun.rotation_euler = (2.079e-08, 1.134, -0.8727)
ob_top_sun.scale = (1.0, -1.0, 1.0)
ob_top_sun.lineart.crease_threshold = 0.0
ob_ship_top_001.location = (-4.684e-15, 21.1, 20.93)
ob_ship_top_001.rotation_euler = (0.7854, 2.304e-07, -3.142)
ob_ship_top_001.lock_rotations_4d = False
ob_ship_top_001.empty_display_type = 'ARROWS'
ob_ship_top_001.color = (0.0, 0.0, 0.0, 0.0)
ob_ship_top_001.display_type = 'WIRE'
ob_ship_top_001.lineart.crease_threshold = 0.0
ob_top_point_001.location = (-12.34, 10.56, 11.79)
ob_top_point_001.rotation_euler = (0.0, -0.0, -3.142)
ob_top_point_001.scale = (-1.0, 1.0, 1.0)
ob_top_point_001.lineart.crease_threshold = 0.0
ob_top_sun_001.location = (15.0, -13.0, 18.0)
ob_top_sun_001.rotation_euler = (2.079e-08, 1.134, -0.8727)
ob_top_sun_001.scale = (1.0, -1.0, 1.0)
ob_top_sun_001.lineart.crease_threshold = 0.0
ob_beziercurve.parent = ob_mass_driven_asteroid
ob_beziercurve.location = (0.0, -0.5338, 0.0)
ob_beziercurve_001.parent = ob_mass_driven_asteroid
ob_beziercurve_001.location = (0.0, -0.4031, 0.0)
ob_beziercurve_002.parent = ob_mass_driven_asteroid
ob_beziercurve_002.location = (0.0, -0.3702, 0.0)
ob_beziercurve_003.parent = ob_mass_driven_asteroid
ob_beziercurve_003.location = (0.0, -0.246, 0.0)
ob_beziercurve_004.parent = ob_mass_driven_asteroid
ob_beziercurve_004.location = (0.0, 2.237, 0.0)
ob_beziercurve_005.parent = ob_mass_driven_asteroid
ob_beziercurve_005.location = (0.0, 0.8038, 0.0)
ob_rock_001.parent = ob_mass_driven_asteroid
ob_rock_001.location = (0.0, 0.04476, 0.1375)
ob_rock_001.scale = (1.071, 0.9179, 1.0)
_m = ob_rock_001.modifiers.new('Subsurf', 'SUBSURF')
_m.levels = 3
_m.render_levels = 4
_m = ob_rock_001.modifiers.new('Subsurf.001', 'SUBSURF')
_m.levels = 3
_m.render_levels = 4
_m = ob_rock_001.modifiers.new('Displace', 'DISPLACE')
_m.mid_level = 0.0
_m.strength = 0.007627
_m = ob_rock_001.modifiers.new('Displace.001', 'DISPLACE')
_m.mid_level = 0.0
_m.strength = 0.4206
_m = ob_rock_001.modifiers.new('Displace.002', 'DISPLACE')
_m.strength = 0.06491
_m = ob_rock_001.modifiers.new('Displace.003', 'DISPLACE')
_m.strength = 0.04268
_m = ob_rock_001.modifiers.new('Auto Smooth', 'NODES')
_m.node_group = ng_auto_smooth
_gi = [s.identifier for s in ng_auto_smooth.interface.items_tree if s.item_type == 'SOCKET' and s.in_out == 'INPUT']
_m[_gi[1]] = 0.5236  # Angle
ob_beziercurve_006.parent = ob_mass_driven_asteroid
ob_beziercurve_006.location = (7.637e-08, 0.2699, 0.0)
ob_beziercurve_006.scale = (1.0, 2.297, 1.0)
_m = ob_beziercurve_006.modifiers.new('Mirror', 'MIRROR')
_m.use_axis = (True, False, True)
_m = ob_beziercurve_006.modifiers.new('Auto Smooth', 'NODES')
_m.node_group = ng_auto_smooth
_gi = [s.identifier for s in ng_auto_smooth.interface.items_tree if s.item_type == 'SOCKET' and s.in_out == 'INPUT']
_m[_gi[1]] = 3.142  # Angle
ob_beziercurve_009.parent = ob_mass_driven_asteroid
ob_beziercurve_009.location = (0.0, -0.3702, 0.0)
ob_beziercurve_009.scale = (1.25, 1.0, 1.25)
_m = ob_beziercurve_009.modifiers.new('Mirror', 'MIRROR')
_m.use_axis = (True, False, True)
_m = ob_beziercurve_009.modifiers.new('EdgeSplit', 'EDGE_SPLIT')
_m = ob_beziercurve_009.modifiers.new('Auto Smooth', 'NODES')
_m.node_group = ng_auto_smooth
_gi = [s.identifier for s in ng_auto_smooth.interface.items_tree if s.item_type == 'SOCKET' and s.in_out == 'INPUT']
_m[_gi[1]] = 3.142  # Angle
ob_beziercurve_007.parent = ob_mass_driven_asteroid
ob_beziercurve_007.location = (7.637e-08, 0.1658, 0.0)
ob_beziercurve_007.scale = (1.875, 3.505, 1.875)
_m = ob_beziercurve_007.modifiers.new('Mirror', 'MIRROR')
_m.use_axis = (True, False, True)
_m = ob_beziercurve_007.modifiers.new('Auto Smooth', 'NODES')
_m.node_group = ng_auto_smooth
_gi = [s.identifier for s in ng_auto_smooth.interface.items_tree if s.item_type == 'SOCKET' and s.in_out == 'INPUT']
_m[_gi[1]] = 3.142  # Angle
ob_beziercurve_011.parent = ob_mass_driven_asteroid
ob_beziercurve_011.location = (0.0, -0.4031, 0.0)
ob_beziercurve_011.rotation_euler = (0.0, -0.3927, 0.0)
_m = ob_beziercurve_011.modifiers.new('EdgeSplit', 'EDGE_SPLIT')
_m = ob_beziercurve_011.modifiers.new('Mirror', 'MIRROR')
_m = ob_beziercurve_011.modifiers.new('Array', 'ARRAY')
_m.count = 4
_m.use_relative_offset = False
_m.use_merge_vertices = True
_m.use_object_offset = True
_m.offset_object = ob_empty_001
_m = ob_beziercurve_011.modifiers.new('Auto Smooth', 'NODES')
_m.node_group = ng_auto_smooth
_gi = [s.identifier for s in ng_auto_smooth.interface.items_tree if s.item_type == 'SOCKET' and s.in_out == 'INPUT']
_m[_gi[1]] = 3.142  # Angle
ob_empty_001.parent = ob_mass_driven_asteroid
ob_empty_001.location = (0.0, -0.4031, 0.0)
ob_empty_001.rotation_euler = (-1.154e-14, 0.3927, 1.028e-07)
ob_mass_driven_asteroid.location = (0.0, 0.0, 0.0)
ob_mass_driven_asteroid.rotation_euler = (0.0, 0.0, -2.443)
ob_mass_driven_asteroid.empty_display_type = 'SINGLE_ARROW'
ob_beziercurve_008.parent = ob_mass_driven_asteroid
ob_beziercurve_008.location = (0.0, -0.5338, 0.0)
ob_beziercurve_008.hide_viewport = True
ob_beziercurve_008.hide_render = True
_m = ob_beziercurve_008.modifiers.new('Mirror', 'MIRROR')
_m.use_axis = (True, False, True)
_m = ob_beziercurve_008.modifiers.new('EdgeSplit', 'EDGE_SPLIT')
_m = ob_beziercurve_008.modifiers.new('Auto Smooth', 'NODES')
_m.node_group = ng_auto_smooth
_gi = [s.identifier for s in ng_auto_smooth.interface.items_tree if s.item_type == 'SOCKET' and s.in_out == 'INPUT']
_m[_gi[1]] = 3.142  # Angle

# ---- collection membership
col_outfit_camera.objects.link(ob_camera_002)
col_outfit_camera.objects.link(ob_lamp_002)
col_outfit_camera.objects.link(ob_sun_002)
col_outfit_camera.objects.link(ob_text_001)
col_top_camera.objects.link(ob_ship_top)
col_top_camera.objects.link(ob_top_point)
col_top_camera.objects.link(ob_top_sun)
col_nova_camera.objects.link(ob_ship_top_001)
col_nova_camera.objects.link(ob_top_point_001)
col_nova_camera.objects.link(ob_top_sun_001)
col_outfit.objects.link(ob_beziercurve)
col_outfit.objects.link(ob_beziercurve_001)
col_outfit.objects.link(ob_beziercurve_002)
col_outfit.objects.link(ob_beziercurve_003)
col_outfit.objects.link(ob_beziercurve_004)
col_outfit.objects.link(ob_beziercurve_005)
col_outfit.objects.link(ob_rock_001)
col_outfit.objects.link(ob_beziercurve_006)
col_outfit.objects.link(ob_beziercurve_009)
col_outfit.objects.link(ob_beziercurve_007)
col_outfit.objects.link(ob_beziercurve_011)
col_outfit.objects.link(ob_empty_001)
col_outfit.objects.link(ob_mass_driven_asteroid)
col_outfit.objects.link(ob_beziercurve_008)
def _layer_coll(name, lc=None):
    lc = lc or bpy.context.view_layer.layer_collection
    for c in lc.children:
        if c.name == name: return c
        r = _layer_coll(name, c)
        if r: return r
_layer_coll('Outfit Camera').exclude = True
_layer_coll('Top Camera').exclude = True

# ---- scene / render settings (as saved in the file)
scene.camera = ob_ship_top_001
scene.frame_start = 0; scene.frame_end = 143; scene.frame_set(56)
scene.render.engine = 'CYCLES'
scene.render.image_settings.compression = 90
scene.render.resolution_x = 280
scene.render.resolution_y = 280
scene.render.resolution_percentage = 50
scene.render.dither_intensity = 0.0
scene.cycles.samples = 96
scene.cycles.sampling_pattern = 'TABULATED_SOBOL'
scene.cycles.light_sampling_threshold = 0.0
scene.cycles.use_adaptive_sampling = False
scene.cycles.use_light_tree = False
scene.cycles.blur_glossy = 0.0
scene.cycles.volume_bounces = 1
scene.cycles.pixel_filter_type = 'GAUSSIAN'
scene.cycles.sample_clamp_indirect = 0.0
scene.view_settings.view_transform = 'Standard'
bpy.context.view_layer.update()
